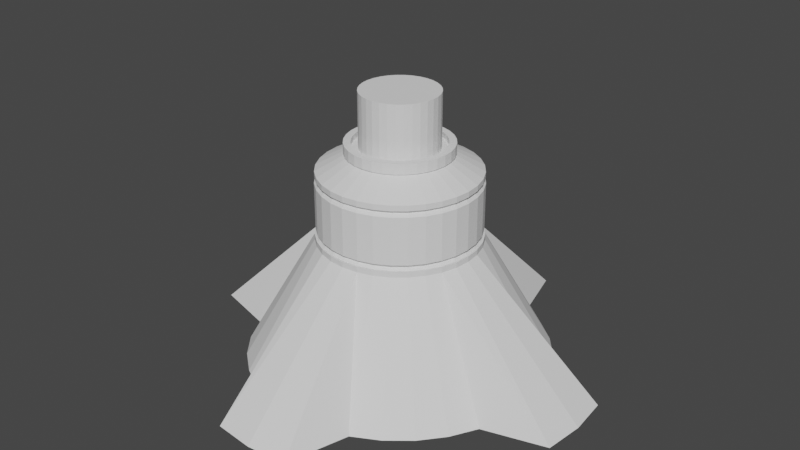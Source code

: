 # Source: StaticAAEmplacement.blend  (saved by Blender 2.92.15; exported with 4.5.12 LTS)
import bpy
from mathutils import Matrix  # noqa: F401  (used for matrix-valued properties, if any)

bpy.ops.wm.read_factory_settings(use_empty=True)
scene = bpy.context.scene
scene.name = 'Scene'

# ---- collections
col_collection = bpy.data.collections.new('Collection'); scene.collection.children.link(col_collection)

# ---- world
world_world = bpy.data.worlds.new('World'); scene.world = world_world
world_world.use_nodes = True; world_world.node_tree.nodes.clear()
_N = world_world.node_tree.nodes; _L = world_world.node_tree.links
n0 = _N.new('ShaderNodeOutputWorld'); n0.name = 'World Output'; n0.location = (300, 300)
n1 = _N.new('ShaderNodeBackground'); n1.name = 'Background'; n1.location = (10, 300)
n1.inputs[0].default_value = (0.05088, 0.05088, 0.05088, 1.0)
_L.new(n1.outputs[0], n0.inputs[0])
n0.is_active_output = True
world_world.color = (0.05088, 0.05088, 0.05088)
world_world.use_sun_shadow = False
world_world.sun_shadow_jitter_overblur = 0.0

# ---- meshes
me_cylinder = bpy.data.meshes.new('Cylinder')
me_cylinder.from_pydata([(-1.896e-07, 2.625, 0.002487), (-1.445e-08, 1.02, 2.092), (0.512, 2.574, 0.002487), (0.199, 1.001, 2.092), (0.7356, 1.776, 0.002487), (0.3904, 0.9425, 2.092), (1.068, 1.598, 0.002487), (0.5668, 0.8482, 2.092), (1.359, 1.359, 0.002487), (0.7214, 0.7214, 2.092), (1.598, 1.068, 0.002487), (0.8482, 0.5668, 2.092), (1.776, 0.7356, 0.002487), (0.9425, 0.3904, 2.092), (2.574, 0.512, 0.002487), (1.001, 0.199, 2.092), (2.625, -2.688e-07, 0.002487), (1.02, 7.755e-08, 2.092), (2.574, -0.512, 0.002487), (1.001, -0.199, 2.092), (1.776, -0.7356, 0.002487), (0.9425, -0.3904, 2.092), (1.598, -1.068, 0.002487), (0.8482, -0.5668, 2.092), (1.359, -1.359, 0.002487), (0.7214, -0.7214, 2.092), (1.068, -1.598, 0.002487), (0.5668, -0.8482, 2.092), (0.7356, -1.776, 0.002487), (0.3904, -0.9425, 2.092), (0.512, -2.574, 0.002487), (0.199, -1.001, 2.092), (-1.045e-06, -2.625, 0.002487), (-3.469e-07, -1.02, 2.092), (-0.512, -2.574, 0.002487), (-0.199, -1.001, 2.092), (-0.7356, -1.776, 0.002487), (-0.3904, -0.9425, 2.092), (-1.068, -1.598, 0.002487), (-0.5668, -0.8482, 2.092), (-1.359, -1.359, 0.002487), (-0.7214, -0.7214, 2.092), (-1.598, -1.068, 0.002487), (-0.8482, -0.5668, 2.092), (-1.776, -0.7356, 0.002487), (-0.9425, -0.3904, 2.092), (-2.574, -0.512, 0.002487), (-1.001, -0.199, 2.092), (-2.625, 2.067e-06, 0.002487), (-1.02, 9.856e-07, 2.092), (-2.574, 0.512, 0.002487), (-1.001, 0.199, 2.092), (-1.776, 0.7356, 0.002487), (-0.9425, 0.3904, 2.092), (-1.598, 1.068, 0.002487), (-0.8482, 0.5668, 2.092), (-1.359, 1.359, 0.002487), (-0.7214, 0.7214, 2.092), (-1.068, 1.598, 0.002487), (-0.5668, 0.8482, 2.092), (-0.7355, 1.776, 0.002487), (-0.3904, 0.9425, 2.092), (-0.512, 2.574, 0.002487), (-0.199, 1.001, 2.092), (0.1951, 0.9808, 3.038), (-1.665e-08, 1.0, 3.038), (0.3827, 0.9239, 3.038), (0.5556, 0.8315, 3.038), (0.7071, 0.7071, 3.038), (0.8315, 0.5556, 3.038), (0.9239, 0.3827, 3.038), (0.9808, 0.1951, 3.038), (1.0, 7.55e-08, 3.038), (0.9808, -0.1951, 3.038), (0.9239, -0.3827, 3.038), (0.8315, -0.5556, 3.038), (0.7071, -0.7071, 3.038), (0.5556, -0.8315, 3.038), (0.3827, -0.9239, 3.038), (0.1951, -0.9808, 3.038), (-3.425e-07, -1.0, 3.038), (-0.1951, -0.9808, 3.038), (-0.3827, -0.9239, 3.038), (-0.5556, -0.8315, 3.038), (-0.7071, -0.7071, 3.038), (-0.8315, -0.5556, 3.038), (-0.9239, -0.3827, 3.038), (-0.9808, -0.1951, 3.038), (-1.0, 9.656e-07, 3.038), (-0.9808, 0.1951, 3.038), (-0.9239, 0.3827, 3.038), (-0.8315, 0.5556, 3.038), (-0.7071, 0.7071, 3.038), (-0.5556, 0.8315, 3.038), (-0.3827, 0.9239, 3.038), (-0.1951, 0.9808, 3.038), (0.1248, 0.6275, 3.382), (7.527e-08, 0.6398, 3.382), (0.2448, 0.5911, 3.382), (0.3554, 0.5319, 3.382), (0.4524, 0.4524, 3.382), (0.5319, 0.3554, 3.382), (0.5911, 0.2448, 3.382), (0.6275, 0.1248, 3.382), (0.6398, 1.537e-07, 3.382), (0.6275, -0.1248, 3.382), (0.5911, -0.2448, 3.382), (0.5319, -0.3554, 3.382), (0.4524, -0.4524, 3.382), (0.3554, -0.5319, 3.382), (0.2448, -0.5911, 3.382), (0.1248, -0.6275, 3.382), (-1.332e-07, -0.6398, 3.382), (-0.1248, -0.6275, 3.382), (-0.2448, -0.5911, 3.382), (-0.3554, -0.5319, 3.382), (-0.4524, -0.4524, 3.382), (-0.5319, -0.3554, 3.382), (-0.5911, -0.2448, 3.382), (-0.6275, -0.1248, 3.382), (-0.6398, 7.231e-07, 3.382), (-0.6275, 0.1248, 3.382), (-0.5911, 0.2448, 3.382), (-0.5319, 0.3554, 3.382), (-0.4524, 0.4524, 3.382), (-0.3554, 0.5319, 3.382), (-0.2448, 0.5911, 3.382), (-0.1248, 0.6275, 3.382), (0.1111, 0.5585, 3.565), (5.253e-08, 0.5695, 3.565), (0.2179, 0.5261, 3.565), (0.3164, 0.4735, 3.565), (0.4027, 0.4027, 3.565), (0.4735, 0.3164, 3.565), (0.5261, 0.2179, 3.565), (0.5585, 0.1111, 3.565), (0.5695, 1.363e-07, 3.565), (0.5585, -0.1111, 3.565), (0.5261, -0.2179, 3.565), (0.4735, -0.3164, 3.565), (0.4027, -0.4027, 3.565), (0.3164, -0.4735, 3.565), (0.2179, -0.5261, 3.565), (0.1111, -0.5585, 3.565), (-9.912e-08, -0.5695, 3.565), (-0.1111, -0.5585, 3.565), (-0.2179, -0.5261, 3.565), (-0.3164, -0.4735, 3.565), (-0.4027, -0.4027, 3.565), (-0.4735, -0.3164, 3.565), (-0.5261, -0.2179, 3.565), (-0.5585, -0.1111, 3.565), (-0.5695, 6.561e-07, 3.565), (-0.5585, 0.1111, 3.565), (-0.5261, 0.2179, 3.565), (-0.4735, 0.3164, 3.565), (-0.4027, 0.4027, 3.565), (-0.3164, 0.4735, 3.565), (-0.2179, 0.5261, 3.565), (-0.1111, 0.5585, 3.565), (0.1287, 0.6468, 3.565), (9.022e-08, 0.6595, 3.565), (0.2524, 0.6093, 3.565), (0.3664, 0.5484, 3.565), (0.4664, 0.4664, 3.565), (0.5484, 0.3664, 3.565), (0.6093, 0.2524, 3.565), (0.6468, 0.1287, 3.565), (0.6595, 1.491e-07, 3.565), (0.6468, -0.1287, 3.565), (0.6093, -0.2524, 3.565), (0.5484, -0.3664, 3.565), (0.4664, -0.4663, 3.565), (0.3664, -0.5484, 3.565), (0.2524, -0.6093, 3.565), (0.1287, -0.6468, 3.565), (-1.247e-07, -0.6595, 3.565), (-0.1287, -0.6468, 3.565), (-0.2524, -0.6093, 3.565), (-0.3664, -0.5484, 3.565), (-0.4664, -0.4663, 3.565), (-0.5484, -0.3664, 3.565), (-0.6093, -0.2524, 3.565), (-0.6468, -0.1287, 3.565), (-0.6595, 7.361e-07, 3.565), (-0.6468, 0.1287, 3.565), (-0.6093, 0.2524, 3.565), (-0.5484, 0.3664, 3.565), (-0.4663, 0.4664, 3.565), (-0.3664, 0.5484, 3.565), (-0.2524, 0.6093, 3.565), (-0.1287, 0.6468, 3.565), (0.09452, 0.4752, 3.474), (-1.72e-08, 0.4845, 3.474), (0.1854, 0.4476, 3.474), (0.2692, 0.4028, 3.474), (0.3426, 0.3426, 3.474), (0.4028, 0.2692, 3.474), (0.4476, 0.1854, 3.474), (0.4752, 0.09452, 3.474), (0.4845, 1.144e-07, 3.474), (0.4752, -0.09452, 3.474), (0.4476, -0.1854, 3.474), (0.4028, -0.2692, 3.474), (0.3426, -0.3426, 3.474), (0.2692, -0.4028, 3.474), (0.1854, -0.4476, 3.474), (0.09452, -0.4752, 3.474), (-9.026e-08, -0.4845, 3.474), (-0.09452, -0.4752, 3.474), (-0.1854, -0.4476, 3.474), (-0.2692, -0.4028, 3.474), (-0.3426, -0.3426, 3.474), (-0.4028, -0.2692, 3.474), (-0.4476, -0.1854, 3.474), (-0.4752, -0.09452, 3.474), (-0.4845, 5.644e-07, 3.474), (-0.4752, 0.09452, 3.474), (-0.4476, 0.1854, 3.474), (-0.4028, 0.2692, 3.474), (-0.3426, 0.3426, 3.474), (-0.2692, 0.4028, 3.474), (-0.1854, 0.4476, 3.474), (-0.09452, 0.4752, 3.474), (0.1111, 0.5585, 3.474), (3.752e-08, 0.5695, 3.474), (0.2179, 0.5261, 3.474), (0.3164, 0.4735, 3.474), (0.4027, 0.4027, 3.474), (0.4735, 0.3164, 3.474), (0.5261, 0.2179, 3.474), (0.5585, 0.1111, 3.474), (0.5695, 1.363e-07, 3.474), (0.5585, -0.1111, 3.474), (0.5261, -0.2179, 3.474), (0.4735, -0.3164, 3.474), (0.4027, -0.4027, 3.474), (0.3164, -0.4735, 3.474), (0.2179, -0.5261, 3.474), (0.1111, -0.5585, 3.474), (-1.141e-07, -0.5695, 3.474), (-0.1111, -0.5585, 3.474), (-0.2179, -0.5261, 3.474), (-0.3164, -0.4735, 3.474), (-0.4027, -0.4027, 3.474), (-0.4735, -0.3164, 3.474), (-0.5261, -0.2179, 3.474), (-0.5585, -0.1111, 3.474), (-0.5695, 6.561e-07, 3.474), (-0.5585, 0.1111, 3.474), (-0.5261, 0.2179, 3.474), (-0.4735, 0.3164, 3.474), (-0.4027, 0.4027, 3.474), (-0.3164, 0.4735, 3.474), (-0.2179, 0.5261, 3.474), (-0.1111, 0.5585, 3.474), (0.09452, 0.4752, 4.36), (-2.03e-08, 0.4845, 4.36), (0.1854, 0.4476, 4.36), (0.2692, 0.4028, 4.36), (0.3426, 0.3426, 4.36), (0.4028, 0.2692, 4.36), (0.4476, 0.1854, 4.36), (0.4752, 0.09452, 4.36), (0.4845, 1.144e-07, 4.36), (0.4752, -0.09452, 4.36), (0.4476, -0.1854, 4.36), (0.4028, -0.2692, 4.36), (0.3426, -0.3426, 4.36), (0.2692, -0.4028, 4.36), (0.1854, -0.4476, 4.36), (0.09452, -0.4752, 4.36), (-9.336e-08, -0.4845, 4.36), (-0.09452, -0.4752, 4.36), (-0.1854, -0.4476, 4.36), (-0.2692, -0.4028, 4.36), (-0.3426, -0.3426, 4.36), (-0.4028, -0.2692, 4.36), (-0.4476, -0.1854, 4.36), (-0.4752, -0.09452, 4.36), (-0.4845, 5.644e-07, 4.36), (-0.4752, 0.09452, 4.36), (-0.4476, 0.1854, 4.36), (-0.4028, 0.2692, 4.36), (-0.3426, 0.3426, 4.36), (-0.2692, 0.4028, 4.36), (-0.1854, 0.4476, 4.36), (-0.09452, 0.4752, 4.36), (0.199, 1.001, 2.002), (-1.443e-08, 1.02, 2.002), (0.3904, 0.9425, 2.002), (0.5668, 0.8482, 2.002), (0.7214, 0.7214, 2.002), (0.8482, 0.5668, 2.002), (0.9425, 0.3904, 2.002), (1.001, 0.199, 2.002), (1.02, 7.755e-08, 2.002), (1.001, -0.199, 2.002), (0.9425, -0.3904, 2.002), (0.8482, -0.5668, 2.002), (0.7214, -0.7214, 2.002), (0.5668, -0.8482, 2.002), (0.3904, -0.9425, 2.002), (0.199, -1.001, 2.002), (-3.468e-07, -1.02, 2.002), (-0.199, -1.001, 2.002), (-0.3904, -0.9425, 2.002), (-0.5668, -0.8482, 2.002), (-0.7214, -0.7214, 2.002), (-0.8482, -0.5668, 2.002), (-0.9425, -0.3904, 2.002), (-1.001, -0.199, 2.002), (-1.02, 9.856e-07, 2.002), (-1.001, 0.199, 2.002), (-0.9425, 0.3904, 2.002), (-0.8482, 0.5668, 2.002), (-0.7214, 0.7214, 2.002), (-0.5668, 0.8482, 2.002), (-0.3904, 0.9425, 2.002), (-0.199, 1.001, 2.002), (0.1951, 0.9808, 3.128), (-1.666e-08, 1.0, 3.128), (0.3827, 0.9239, 3.128), (0.5556, 0.8315, 3.128), (0.7071, 0.7071, 3.128), (0.8315, 0.5556, 3.128), (0.9239, 0.3827, 3.128), (0.9808, 0.1951, 3.128), (1.0, 7.55e-08, 3.128), (0.9808, -0.1951, 3.128), (0.9239, -0.3827, 3.128), (0.8315, -0.5556, 3.128), (0.7071, -0.7071, 3.128), (0.5556, -0.8315, 3.128), (0.3827, -0.9239, 3.128), (0.1951, -0.9808, 3.128), (-3.425e-07, -1.0, 3.128), (-0.1951, -0.9808, 3.128), (-0.3827, -0.9239, 3.128), (-0.5556, -0.8315, 3.128), (-0.7071, -0.7071, 3.128), (-0.8315, -0.5556, 3.128), (-0.9239, -0.3827, 3.128), (-0.9808, -0.1951, 3.128), (-1.0, 9.656e-07, 3.128), (-0.9808, 0.1951, 3.128), (-0.9239, 0.3827, 3.128), (-0.8315, 0.5556, 3.128), (-0.7071, 0.7071, 3.128), (-0.5556, 0.8315, 3.128), (-0.3827, 0.9239, 3.128), (-0.1951, 0.9808, 3.128), (0.947, 0.1884, 2.134), (0.947, 0.1884, 2.996), (0.9656, 8.335e-08, 2.996), (0.9656, 8.335e-08, 2.134), (-3.112e-07, -0.9656, 2.134), (-3.425e-07, -1.0, 3.038), (-0.1951, -0.9808, 3.038), (-0.1884, -0.947, 2.134), (-0.9808, 0.1951, 2.092), (-0.9808, 0.1951, 3.038), (-0.9239, 0.3827, 3.038), (-0.9239, 0.3827, 2.092), (0.5556, 0.8315, 2.092), (0.5365, 0.8029, 2.996), (0.6828, 0.6828, 2.996), (0.7071, 0.7071, 2.092), (0.6828, -0.6828, 2.134), (0.6828, -0.6828, 2.996), (0.5365, -0.8029, 2.996), (0.5365, -0.8029, 2.134), (-0.8315, -0.5556, 2.092), (-0.8315, -0.5556, 3.038), (-0.9239, -0.3827, 3.038), (-0.9239, -0.3827, 2.092), (-0.3827, 0.9239, 2.092), (-0.3695, 0.8921, 2.996), (-0.1884, 0.947, 2.996), (-0.1951, 0.9808, 2.092), (0.947, -0.1884, 2.996), (0.947, -0.1884, 2.134), (-0.3827, -0.9239, 3.038), (-0.3695, -0.8921, 2.134), (-0.8029, 0.5365, 2.996), (-0.8315, 0.5556, 2.092), (0.8029, 0.5365, 2.996), (0.8315, 0.5556, 2.092), (0.3827, -0.9239, 3.038), (0.3695, -0.8921, 2.134), (-0.9808, -0.1951, 3.038), (-0.9808, -0.1951, 2.092), (-1.383e-11, 1.0, 2.092), (-1.265e-08, 0.9656, 2.996), (0.1884, 0.947, 2.996), (0.1951, 0.9808, 2.092), (0.8921, -0.3695, 2.996), (0.8921, -0.3695, 2.134), (-0.5556, -0.8315, 3.038), (-0.5365, -0.8029, 2.134), (-0.6828, 0.6828, 2.996), (-0.7071, 0.7071, 2.092), (0.8921, 0.3695, 2.996), (0.9239, 0.3827, 2.092), (0.1951, -0.9808, 3.038), (0.1884, -0.947, 2.134), (-1.0, 9.656e-07, 3.038), (-1.0, 9.656e-07, 2.092), (0.3695, 0.8921, 2.996), (0.3827, 0.9239, 2.092), (0.8029, -0.5365, 2.996), (0.8029, -0.5365, 2.134), (-0.7071, -0.7071, 3.038), (-0.7071, -0.7071, 2.092), (-0.5365, 0.8029, 2.996), (-0.5556, 0.8315, 2.092), (0.1884, 0.947, 2.134), (3.404e-09, 0.9656, 2.134), (0.3695, 0.8921, 2.134), (0.5365, 0.8029, 2.134), (0.6828, 0.6828, 2.134), (0.8029, 0.5365, 2.134), (0.8921, 0.3695, 2.134), (0.9808, 0.1951, 2.092), (1.0, 7.55e-08, 2.092), (0.9808, -0.1951, 2.092), (0.9239, -0.3827, 2.092), (0.8315, -0.5556, 2.092), (0.7071, -0.7071, 2.092), (0.5556, -0.8315, 2.092), (0.3827, -0.9239, 2.092), (0.1951, -0.9808, 2.092), (-3.259e-07, -1.0, 2.092), (-0.1951, -0.9808, 2.092), (-0.3827, -0.9239, 2.092), (-0.5556, -0.8315, 2.092), (-0.6828, -0.6828, 2.134), (-0.8029, -0.5365, 2.134), (-0.8921, -0.3695, 2.134), (-0.947, -0.1884, 2.134), (-0.9656, 9.428e-07, 2.134), (-0.947, 0.1884, 2.134), (-0.8921, 0.3695, 2.134), (-0.8029, 0.5365, 2.134), (-0.6828, 0.6828, 2.134), (-0.5365, 0.8029, 2.134), (-0.3695, 0.8921, 2.134), (-0.1884, 0.947, 2.134), (0.1951, 0.9808, 3.038), (-1.665e-08, 1.0, 3.038), (0.3827, 0.9239, 3.038), (0.5556, 0.8315, 3.038), (0.7071, 0.7071, 3.038), (0.8315, 0.5556, 3.038), (0.9239, 0.3827, 3.038), (0.9808, 0.1951, 3.038), (1.0, 7.55e-08, 3.038), (0.9808, -0.1951, 3.038), (0.9239, -0.3827, 3.038), (0.8315, -0.5556, 3.038), (0.7071, -0.7071, 3.038), (0.5556, -0.8315, 3.038), (0.3695, -0.8921, 2.996), (0.1884, -0.947, 2.996), (-3.273e-07, -0.9656, 2.996), (-0.1884, -0.947, 2.996), (-0.3695, -0.8921, 2.996), (-0.5365, -0.8029, 2.996), (-0.6828, -0.6828, 2.996), (-0.8029, -0.5365, 2.996), (-0.8921, -0.3695, 2.996), (-0.947, -0.1884, 2.996), (-0.9656, 9.428e-07, 2.996), (-0.947, 0.1884, 2.996), (-0.8921, 0.3695, 2.996), (-0.8315, 0.5556, 3.038), (-0.7071, 0.7071, 3.038), (-0.5556, 0.8315, 3.038), (-0.3827, 0.9239, 3.038), (-0.1951, 0.9808, 3.038), (0.1964, 0.9872, 2.186), (-3.527e-09, 1.007, 2.186), (0.3852, 0.9299, 2.186), (0.5592, 0.8369, 2.186), (0.7117, 0.7117, 2.186), (0.8369, 0.5592, 2.186), (0.9299, 0.3852, 2.186), (0.9872, 0.1964, 2.186), (1.007, 7.353e-08, 2.186), (0.9872, -0.1964, 2.186), (0.9299, -0.3852, 2.186), (0.8369, -0.5592, 2.186), (0.7117, -0.7117, 2.186), (0.5592, -0.8369, 2.186), (0.3852, -0.9299, 2.186), (0.1964, -0.9872, 2.186), (-3.315e-07, -1.007, 2.186), (-0.1964, -0.9872, 2.186), (-0.3852, -0.9299, 2.186), (-0.5592, -0.8369, 2.186), (-0.7117, -0.7117, 2.186), (-0.8369, -0.5592, 2.186), (-0.9299, -0.3852, 2.186), (-0.9872, -0.1964, 2.186), (-1.007, 9.695e-07, 2.186), (-0.9872, 0.1964, 2.186), (-0.9299, 0.3852, 2.186), (-0.8369, 0.5592, 2.186), (-0.7117, 0.7117, 2.186), (-0.5592, 0.8369, 2.186), (-0.3852, 0.9299, 2.186), (-0.1964, 0.9872, 2.186), (0.1964, 0.9872, 2.944), (-2.025e-08, 1.007, 2.944), (0.3852, 0.9299, 2.944), (0.5592, 0.8369, 2.944), (0.7117, 0.7117, 2.944), (0.8369, 0.5592, 2.944), (0.9299, 0.3852, 2.944), (0.9872, 0.1964, 2.944), (1.007, 7.353e-08, 2.944), (0.9872, -0.1964, 2.944), (0.9299, -0.3852, 2.944), (0.8369, -0.5592, 2.944), (0.7117, -0.7117, 2.944), (0.5592, -0.8369, 2.944), (0.3852, -0.9299, 2.944), (0.1964, -0.9872, 2.944), (-3.482e-07, -1.007, 2.944), (-0.1964, -0.9872, 2.944), (-0.3852, -0.9299, 2.944), (-0.5592, -0.8369, 2.944), (-0.7117, -0.7117, 2.944), (-0.8369, -0.5592, 2.944), (-0.9299, -0.3852, 2.944), (-0.9872, -0.1964, 2.944), (-1.007, 9.695e-07, 2.944), (-0.9872, 0.1964, 2.944), (-0.9299, 0.3852, 2.944), (-0.8369, 0.5592, 2.944), (-0.7117, 0.7117, 2.944), (-0.5592, 0.8369, 2.944), (-0.3852, 0.9299, 2.944), (-0.1964, 0.9872, 2.944), (0.6093, -0.2524, 3.397), (0.5484, -0.3664, 3.397), (-0.6595, 7.361e-07, 3.397), (-0.6468, 0.1287, 3.397), (0.4664, -0.4663, 3.397), (-0.6093, 0.2524, 3.397), (0.3664, -0.5484, 3.397), (-0.5484, 0.3664, 3.397), (0.2524, -0.6093, 3.397), (7.388e-08, 0.6595, 3.397), (0.1287, 0.6468, 3.397), (-0.4663, 0.4664, 3.397), (0.1287, -0.6468, 3.397), (0.2524, 0.6093, 3.397), (-0.3664, 0.5484, 3.397), (-1.41e-07, -0.6595, 3.397), (0.3664, 0.5484, 3.397), (-0.2524, 0.6093, 3.397), (-0.1287, -0.6468, 3.397), (0.4664, 0.4664, 3.397), (-0.1287, 0.6468, 3.397), (-0.2524, -0.6093, 3.397), (0.5484, 0.3664, 3.397), (-0.3664, -0.5484, 3.397), (0.6093, 0.2524, 3.397), (-0.4664, -0.4663, 3.397), (0.6468, 0.1287, 3.397), (-0.5484, -0.3664, 3.397), (0.6595, 1.491e-07, 3.397), (-0.6093, -0.2524, 3.397), (0.6468, -0.1287, 3.397), (-0.6468, -0.1287, 3.397)], [], [(0, 289, 288, 2), (2, 288, 290, 4), (4, 290, 291, 6), (6, 291, 292, 8), (8, 292, 293, 10), (10, 293, 294, 12), (12, 294, 295, 14), (14, 295, 296, 16), (16, 296, 297, 18), (18, 297, 298, 20), (20, 298, 299, 22), (22, 299, 300, 24), (24, 300, 301, 26), (26, 301, 302, 28), (28, 302, 303, 30), (30, 303, 304, 32), (32, 304, 305, 34), (34, 305, 306, 36), (36, 306, 307, 38), (38, 307, 308, 40), (40, 308, 309, 42), (42, 309, 310, 44), (44, 310, 311, 46), (46, 311, 312, 48), (48, 312, 313, 50), (50, 313, 314, 52), (52, 314, 315, 54), (54, 315, 316, 56), (56, 316, 317, 58), (58, 317, 318, 60), (78, 79, 404, 388), (60, 318, 319, 62), (62, 319, 289, 0), (0, 2, 4, 6, 8, 10, 12, 14, 16, 18, 20, 22, 24, 26, 28, 30, 32, 34, 36, 38, 40, 42, 44, 46, 48, 50, 52, 54, 56, 58, 60, 62), (328, 327, 103, 104), (41, 39, 435, 413), (77, 78, 388, 461), (39, 37, 434, 435), (76, 77, 461, 460), (37, 35, 433, 434), (75, 76, 460, 459), (35, 33, 432, 433), (74, 75, 459, 458), (33, 31, 431, 432), (73, 74, 458, 457), (31, 29, 430, 431), (72, 73, 457, 456), (29, 27, 429, 430), (71, 72, 456, 455), (27, 25, 428, 429), (70, 71, 455, 454), (25, 23, 427, 428), (69, 70, 454, 453), (95, 65, 449, 479), (23, 21, 426, 427), (68, 69, 453, 452), (94, 95, 479, 478), (21, 19, 425, 426), (67, 68, 452, 451), (93, 94, 478, 477), (19, 17, 424, 425), (66, 67, 451, 450), (92, 93, 477, 476), (17, 15, 423, 424), (64, 66, 450, 448), (91, 92, 476, 475), (545, 544, 170, 171), (342, 341, 117, 118), (329, 328, 104, 105), (343, 342, 118, 119), (330, 329, 105, 106), (344, 343, 119, 120), (331, 330, 106, 107), (345, 344, 120, 121), (332, 331, 107, 108), (346, 345, 121, 122), (333, 332, 108, 109), (347, 346, 122, 123), (334, 333, 109, 110), (320, 321, 97, 96), (348, 347, 123, 124), (335, 334, 110, 111), (322, 320, 96, 98), (349, 348, 124, 125), (336, 335, 111, 112), (323, 322, 98, 99), (350, 349, 125, 126), (337, 336, 112, 113), (324, 323, 99, 100), (351, 350, 126, 127), (338, 337, 113, 114), (325, 324, 100, 101), (321, 351, 127, 97), (339, 338, 114, 115), (326, 325, 101, 102), (340, 339, 115, 116), (327, 326, 102, 103), (341, 340, 116, 117), (145, 144, 240, 241), (547, 546, 184, 185), (548, 545, 171, 172), (549, 547, 185, 186), (550, 548, 172, 173), (551, 549, 186, 187), (552, 550, 173, 174), (554, 553, 161, 160), (555, 551, 187, 188), (556, 552, 174, 175), (557, 554, 160, 162), (558, 555, 188, 189), (559, 556, 175, 176), (560, 557, 162, 163), (561, 558, 189, 190), (562, 559, 176, 177), (563, 560, 163, 164), (564, 561, 190, 191), (565, 562, 177, 178), (566, 563, 164, 165), (553, 564, 191, 161), (567, 565, 178, 179), (568, 566, 165, 166), (569, 567, 179, 180), (570, 568, 166, 167), (571, 569, 180, 181), (572, 570, 167, 168), (573, 571, 181, 182), (574, 572, 168, 169), (575, 573, 182, 183), (544, 574, 169, 170), (546, 575, 183, 184), (129, 128, 160, 161), (128, 130, 162, 160), (130, 131, 163, 162), (131, 132, 164, 163), (132, 133, 165, 164), (133, 134, 166, 165), (134, 135, 167, 166), (135, 136, 168, 167), (136, 137, 169, 168), (137, 138, 170, 169), (138, 139, 171, 170), (139, 140, 172, 171), (140, 141, 173, 172), (141, 142, 174, 173), (142, 143, 175, 174), (143, 144, 176, 175), (144, 145, 177, 176), (145, 146, 178, 177), (146, 147, 179, 178), (147, 148, 180, 179), (148, 149, 181, 180), (149, 150, 182, 181), (150, 151, 183, 182), (151, 152, 184, 183), (152, 153, 185, 184), (153, 154, 186, 185), (154, 155, 187, 186), (155, 156, 188, 187), (156, 157, 189, 188), (157, 158, 190, 189), (158, 159, 191, 190), (159, 129, 161, 191), (223, 222, 286, 287), (132, 131, 227, 228), (159, 158, 254, 255), (146, 145, 241, 242), (133, 132, 228, 229), (129, 159, 255, 225), (147, 146, 242, 243), (134, 133, 229, 230), (148, 147, 243, 244), (135, 134, 230, 231), (149, 148, 244, 245), (136, 135, 231, 232), (150, 149, 245, 246), (137, 136, 232, 233), (151, 150, 246, 247), (138, 137, 233, 234), (152, 151, 247, 248), (139, 138, 234, 235), (153, 152, 248, 249), (140, 139, 235, 236), (154, 153, 249, 250), (141, 140, 236, 237), (155, 154, 250, 251), (142, 141, 237, 238), (128, 129, 225, 224), (156, 155, 251, 252), (143, 142, 238, 239), (130, 128, 224, 226), (157, 156, 252, 253), (144, 143, 239, 240), (131, 130, 226, 227), (158, 157, 253, 254), (193, 192, 224, 225), (192, 194, 226, 224), (194, 195, 227, 226), (195, 196, 228, 227), (196, 197, 229, 228), (197, 198, 230, 229), (198, 199, 231, 230), (199, 200, 232, 231), (200, 201, 233, 232), (201, 202, 234, 233), (202, 203, 235, 234), (203, 204, 236, 235), (204, 205, 237, 236), (205, 206, 238, 237), (206, 207, 239, 238), (207, 208, 240, 239), (208, 209, 241, 240), (209, 210, 242, 241), (210, 211, 243, 242), (211, 212, 244, 243), (212, 213, 245, 244), (213, 214, 246, 245), (214, 215, 247, 246), (215, 216, 248, 247), (216, 217, 249, 248), (217, 218, 250, 249), (218, 219, 251, 250), (219, 220, 252, 251), (220, 221, 253, 252), (221, 222, 254, 253), (222, 223, 255, 254), (223, 193, 225, 255), (256, 257, 287, 286, 285, 284, 283, 282, 281, 280, 279, 278, 277, 276, 275, 274, 273, 272, 271, 270, 269, 268, 267, 266, 265, 264, 263, 262, 261, 260, 259, 258), (210, 209, 273, 274), (197, 196, 260, 261), (193, 223, 287, 257), (211, 210, 274, 275), (198, 197, 261, 262), (212, 211, 275, 276), (199, 198, 262, 263), (213, 212, 276, 277), (200, 199, 263, 264), (214, 213, 277, 278), (201, 200, 264, 265), (215, 214, 278, 279), (202, 201, 265, 266), (216, 215, 279, 280), (203, 202, 266, 267), (217, 216, 280, 281), (204, 203, 267, 268), (218, 217, 281, 282), (205, 204, 268, 269), (219, 218, 282, 283), (206, 205, 269, 270), (192, 193, 257, 256), (220, 219, 283, 284), (207, 206, 270, 271), (194, 192, 256, 258), (221, 220, 284, 285), (208, 207, 271, 272), (195, 194, 258, 259), (222, 221, 285, 286), (209, 208, 272, 273), (196, 195, 259, 260), (1, 3, 288, 289), (3, 5, 290, 288), (5, 7, 291, 290), (7, 9, 292, 291), (9, 11, 293, 292), (11, 13, 294, 293), (13, 15, 295, 294), (15, 17, 296, 295), (17, 19, 297, 296), (19, 21, 298, 297), (21, 23, 299, 298), (23, 25, 300, 299), (25, 27, 301, 300), (27, 29, 302, 301), (29, 31, 303, 302), (31, 33, 304, 303), (33, 35, 305, 304), (35, 37, 306, 305), (37, 39, 307, 306), (39, 41, 308, 307), (41, 43, 309, 308), (43, 45, 310, 309), (45, 47, 311, 310), (47, 49, 312, 311), (49, 51, 313, 312), (51, 53, 314, 313), (53, 55, 315, 314), (55, 57, 316, 315), (57, 59, 317, 316), (59, 61, 318, 317), (61, 63, 319, 318), (63, 1, 289, 319), (64, 65, 321, 320), (66, 64, 320, 322), (67, 66, 322, 323), (68, 67, 323, 324), (69, 68, 324, 325), (70, 69, 325, 326), (71, 70, 326, 327), (72, 71, 327, 328), (73, 72, 328, 329), (74, 73, 329, 330), (75, 74, 330, 331), (76, 75, 331, 332), (77, 76, 332, 333), (78, 77, 333, 334), (79, 78, 334, 335), (80, 79, 335, 336), (81, 80, 336, 337), (82, 81, 337, 338), (83, 82, 338, 339), (84, 83, 339, 340), (85, 84, 340, 341), (86, 85, 341, 342), (87, 86, 342, 343), (88, 87, 343, 344), (89, 88, 344, 345), (90, 89, 345, 346), (91, 90, 346, 347), (92, 91, 347, 348), (93, 92, 348, 349), (94, 93, 349, 350), (95, 94, 350, 351), (65, 95, 351, 321), (488, 487, 519, 520), (497, 496, 528, 529), (506, 505, 537, 538), (484, 483, 515, 516), (493, 492, 524, 525), (502, 501, 533, 534), (511, 510, 542, 543), (489, 488, 520, 521), (498, 497, 529, 530), (507, 506, 538, 539), (485, 484, 516, 517), (494, 493, 525, 526), (503, 502, 534, 535), (480, 481, 513, 512), (481, 511, 543, 513), (490, 489, 521, 522), (499, 498, 530, 531), (508, 507, 539, 540), (486, 485, 517, 518), (495, 494, 526, 527), (504, 503, 535, 536), (482, 480, 512, 514), (491, 490, 522, 523), (500, 499, 531, 532), (509, 508, 540, 541), (487, 486, 518, 519), (496, 495, 527, 528), (505, 504, 536, 537), (483, 482, 514, 515), (492, 491, 523, 524), (501, 500, 532, 533), (510, 509, 541, 542), (43, 41, 413, 372), (79, 80, 357, 404), (45, 43, 372, 375), (80, 81, 358, 357), (47, 45, 375, 391), (81, 82, 382, 358), (49, 47, 391, 407), (82, 83, 398, 382), (51, 49, 407, 360), (83, 84, 412, 398), (53, 51, 360, 363), (84, 85, 373, 412), (55, 53, 363, 385), (3, 1, 392, 395), (85, 86, 374, 373), (57, 55, 385, 401), (5, 3, 395, 409), (86, 87, 390, 374), (59, 57, 401, 415), (7, 5, 409, 364), (87, 88, 406, 390), (61, 59, 415, 376), (9, 7, 364, 367), (88, 89, 361, 406), (63, 61, 376, 379), (11, 9, 367, 387), (89, 90, 362, 361), (1, 63, 379, 392), (13, 11, 387, 403), (90, 91, 475, 362), (65, 64, 448, 449), (15, 13, 403, 423), (417, 416, 395, 392), (416, 418, 409, 395), (418, 419, 364, 409), (419, 420, 367, 364), (420, 421, 387, 367), (421, 422, 403, 387), (422, 352, 423, 403), (352, 355, 424, 423), (355, 381, 425, 424), (381, 397, 426, 425), (397, 411, 427, 426), (411, 368, 428, 427), (368, 371, 429, 428), (371, 389, 430, 429), (389, 405, 431, 430), (405, 356, 432, 431), (356, 359, 433, 432), (359, 383, 434, 433), (383, 399, 435, 434), (399, 436, 413, 435), (436, 437, 372, 413), (437, 438, 375, 372), (438, 439, 391, 375), (439, 440, 407, 391), (440, 441, 360, 407), (441, 442, 363, 360), (442, 443, 385, 363), (443, 444, 401, 385), (444, 445, 415, 401), (445, 446, 376, 415), (446, 447, 379, 376), (447, 417, 392, 379), (394, 393, 449, 448), (408, 394, 448, 450), (365, 408, 450, 451), (366, 365, 451, 452), (386, 366, 452, 453), (402, 386, 453, 454), (353, 402, 454, 455), (354, 353, 455, 456), (380, 354, 456, 457), (396, 380, 457, 458), (410, 396, 458, 459), (369, 410, 459, 460), (370, 369, 460, 461), (462, 370, 461, 388), (463, 462, 388, 404), (464, 463, 404, 357), (465, 464, 357, 358), (466, 465, 358, 382), (467, 466, 382, 398), (468, 467, 398, 412), (469, 468, 412, 373), (470, 469, 373, 374), (471, 470, 374, 390), (472, 471, 390, 406), (473, 472, 406, 361), (474, 473, 361, 362), (384, 474, 362, 475), (400, 384, 475, 476), (414, 400, 476, 477), (377, 414, 477, 478), (378, 377, 478, 479), (393, 378, 479, 449), (481, 480, 416, 417), (480, 482, 418, 416), (482, 483, 419, 418), (483, 484, 420, 419), (484, 485, 421, 420), (485, 486, 422, 421), (486, 487, 352, 422), (487, 488, 355, 352), (488, 489, 381, 355), (489, 490, 397, 381), (490, 491, 411, 397), (491, 492, 368, 411), (492, 493, 371, 368), (493, 494, 389, 371), (494, 495, 405, 389), (495, 496, 356, 405), (496, 497, 359, 356), (497, 498, 383, 359), (498, 499, 399, 383), (499, 500, 436, 399), (500, 501, 437, 436), (501, 502, 438, 437), (502, 503, 439, 438), (503, 504, 440, 439), (504, 505, 441, 440), (505, 506, 442, 441), (506, 507, 443, 442), (507, 508, 444, 443), (508, 509, 445, 444), (509, 510, 446, 445), (510, 511, 447, 446), (511, 481, 417, 447), (512, 513, 393, 394), (514, 512, 394, 408), (515, 514, 408, 365), (516, 515, 365, 366), (517, 516, 366, 386), (518, 517, 386, 402), (519, 518, 402, 353), (520, 519, 353, 354), (521, 520, 354, 380), (522, 521, 380, 396), (523, 522, 396, 410), (524, 523, 410, 369), (525, 524, 369, 370), (526, 525, 370, 462), (527, 526, 462, 463), (528, 527, 463, 464), (529, 528, 464, 465), (530, 529, 465, 466), (531, 530, 466, 467), (532, 531, 467, 468), (533, 532, 468, 469), (534, 533, 469, 470), (535, 534, 470, 471), (536, 535, 471, 472), (537, 536, 472, 473), (538, 537, 473, 474), (539, 538, 474, 384), (540, 539, 384, 400), (541, 540, 400, 414), (542, 541, 414, 377), (543, 542, 377, 378), (513, 543, 378, 393), (120, 119, 575, 546), (106, 105, 574, 544), (119, 118, 573, 575), (105, 104, 572, 574), (118, 117, 571, 573), (104, 103, 570, 572), (117, 116, 569, 571), (103, 102, 568, 570), (116, 115, 567, 569), (102, 101, 566, 568), (115, 114, 565, 567), (97, 127, 564, 553), (101, 100, 563, 566), (114, 113, 562, 565), (127, 126, 561, 564), (100, 99, 560, 563), (113, 112, 559, 562), (126, 125, 558, 561), (99, 98, 557, 560), (112, 111, 556, 559), (125, 124, 555, 558), (98, 96, 554, 557), (111, 110, 552, 556), (124, 123, 551, 555), (96, 97, 553, 554), (110, 109, 550, 552), (123, 122, 549, 551), (109, 108, 548, 550), (122, 121, 547, 549), (108, 107, 545, 548), (121, 120, 546, 547), (107, 106, 544, 545)])
_uv = me_cylinder.uv_layers.new(name='UVMap')
_uv.uv.foreach_set('vector', [1.0, 0.5, 1.0, 1.0, 0.9688, 1.0, 0.9688, 0.5, 0.9688, 0.5, 0.9688, 1.0, 0.9375, 1.0, 0.9375, 0.5, 0.9375, 0.5, 0.9375, 1.0, 0.9062, 1.0, 0.9062, 0.5, 0.9062, 0.5, 0.9062, 1.0, 0.875, 1.0, 0.875, 0.5, 0.875, 0.5, 0.875, 1.0, 0.8438, 1.0, 0.8438, 0.5, 0.8438, 0.5, 0.8438, 1.0, 0.8125, 1.0, 0.8125, 0.5, 0.8125, 0.5, 0.8125, 1.0, 0.7812, 1.0, 0.7812, 0.5, 0.7812, 0.5, 0.7812, 1.0, 0.75, 1.0, 0.75, 0.5, 0.75, 0.5, 0.75, 1.0, 0.7188, 1.0, 0.7188, 0.5, 0.7188, 0.5, 0.7188, 1.0, 0.6875, 1.0, 0.6875, 0.5, 0.6875, 0.5, 0.6875, 1.0, 0.6562, 1.0, 0.6562, 0.5, 0.6562, 0.5, 0.6562, 1.0, 0.625, 1.0, 0.625, 0.5, 0.625, 0.5, 0.625, 1.0, 0.5938, 1.0, 0.5938, 0.5, 0.5938, 0.5, 0.5938, 1.0, 0.5625, 1.0, 0.5625, 0.5, 0.5625, 0.5, 0.5625, 1.0, 0.5312, 1.0, 0.5312, 0.5, 0.5312, 0.5, 0.5312, 1.0, 0.5, 1.0, 0.5, 0.5, 0.5, 0.5, 0.5, 1.0, 0.4688, 1.0, 0.4688, 0.5, 0.4688, 0.5, 0.4688, 1.0, 0.4375, 1.0, 0.4375, 0.5, 0.4375, 0.5, 0.4375, 1.0, 0.4062, 1.0, 0.4062, 0.5, 0.4062, 0.5, 0.4062, 1.0, 0.375, 1.0, 0.375, 0.5, 0.375, 0.5, 0.375, 1.0, 0.3438, 1.0, 0.3438, 0.5, 0.3438, 0.5, 0.3438, 1.0, 0.3125, 1.0, 0.3125, 0.5, 0.3125, 0.5, 0.3125, 1.0, 0.2812, 1.0, 0.2812, 0.5, 0.2812, 0.5, 0.2812, 1.0, 0.25, 1.0, 0.25, 0.5, 0.25, 0.5, 0.25, 1.0, 0.2188, 1.0, 0.2188, 0.5, 0.2188, 0.5, 0.2188, 1.0, 0.1875, 1.0, 0.1875, 0.5, 0.1875, 0.5, 0.1875, 1.0, 0.1562, 1.0, 0.1562, 0.5, 0.1562, 0.5, 0.1562, 1.0, 0.125, 1.0, 0.125, 0.5, 0.125, 0.5, 0.125, 1.0, 0.09375, 1.0, 0.09375, 0.5, 0.09375, 0.5, 0.09375, 1.0, 0.0625, 1.0, 0.0625, 0.5, 0.5625, 1.0, 0.5312, 1.0, 0.5312, 1.0, 0.5625, 1.0, 0.0625, 0.5, 0.0625, 1.0, 0.03125, 1.0, 0.03125, 0.5, 0.03125, 0.5, 0.03125, 1.0, 0.0, 1.0, 0.0, 0.5, 0.75, 0.49, 0.7968, 0.4854, 0.8418, 0.4717, 0.8833, 0.4496, 0.9197, 0.4197, 0.9496, 0.3833, 0.9717, 0.3418, 0.9854, 0.2968, 0.99, 0.25, 0.9854, 0.2032, 0.9717, 0.1582, 0.9496, 0.1167, 0.9197, 0.08029, 0.8833, 0.05045, 0.8418, 0.02827, 0.7968, 0.01461, 0.75, 0.01, 0.7032, 0.01461, 0.6582, 0.02827, 0.6167, 0.05045, 0.5803, 0.08029, 0.5504, 0.1167, 0.5283, 0.1582, 0.5146, 0.2032, 0.51, 0.25, 0.5146, 0.2968, 0.5283, 0.3418, 0.5504, 0.3833, 0.5803, 0.4197, 0.6167, 0.4496, 0.6582, 0.4717, 0.7032, 0.4854, 0.75, 1.0, 0.7812, 1.0, 0.7812, 1.0, 0.75, 1.0, 0.375, 1.0, 0.4062, 1.0, 0.4062, 1.0, 0.375, 1.0, 0.5938, 1.0, 0.5625, 1.0, 0.5625, 1.0, 0.5938, 1.0, 0.4062, 1.0, 0.4375, 1.0, 0.4375, 1.0, 0.4062, 1.0, 0.625, 1.0, 0.5938, 1.0, 0.5938, 1.0, 0.625, 1.0, 0.4375, 1.0, 0.4688, 1.0, 0.4688, 1.0, 0.4375, 1.0, 0.6562, 1.0, 0.625, 1.0, 0.625, 1.0, 0.6562, 1.0, 0.4688, 1.0, 0.5, 1.0, 0.5, 1.0, 0.4688, 1.0, 0.6875, 1.0, 0.6562, 1.0, 0.6562, 1.0, 0.6875, 1.0, 0.5, 1.0, 0.5312, 1.0, 0.5312, 1.0, 0.5, 1.0, 0.7188, 1.0, 0.6875, 1.0, 0.6875, 1.0, 0.7188, 1.0, 0.5312, 1.0, 0.5625, 1.0, 0.5625, 1.0, 0.5312, 1.0, 0.75, 1.0, 0.7188, 1.0, 0.7188, 1.0, 0.75, 1.0, 0.5625, 1.0, 0.5937, 1.0, 0.5937, 1.0, 0.5625, 1.0, 0.7812, 1.0, 0.75, 1.0, 0.75, 1.0, 0.7812, 1.0, 0.5937, 1.0, 0.625, 1.0, 0.625, 1.0, 0.5937, 1.0, 0.8125, 1.0, 0.7812, 1.0, 0.7812, 1.0, 0.8125, 1.0, 0.625, 1.0, 0.6562, 1.0, 0.6562, 1.0, 0.625, 1.0, 0.8438, 1.0, 0.8125, 1.0, 0.8125, 1.0, 0.8438, 1.0, 0.03125, 1.0, 0.0, 1.0, 0.0, 1.0, 0.03125, 1.0, 0.6562, 1.0, 0.6875, 1.0, 0.6875, 1.0, 0.6562, 1.0, 0.875, 1.0, 0.8438, 1.0, 0.8438, 1.0, 0.875, 1.0, 0.0625, 1.0, 0.03125, 1.0, 0.03125, 1.0, 0.0625, 1.0, 0.6875, 1.0, 0.7188, 1.0, 0.7188, 1.0, 0.6875, 1.0, 0.9062, 1.0, 0.875, 1.0, 0.875, 1.0, 0.9062, 1.0, 0.09375, 1.0, 0.0625, 1.0, 0.0625, 1.0, 0.09375, 1.0, 0.7188, 1.0, 0.75, 1.0, 0.75, 1.0, 0.7188, 1.0, 0.9375, 1.0, 0.9062, 1.0, 0.9062, 1.0, 0.9375, 1.0, 0.125, 1.0, 0.09375, 1.0, 0.09375, 1.0, 0.125, 1.0, 0.75, 1.0, 0.7812, 1.0, 0.7812, 1.0, 0.75, 1.0, 0.9688, 1.0, 0.9375, 1.0, 0.9375, 1.0, 0.9688, 1.0, 0.1562, 1.0, 0.125, 1.0, 0.125, 1.0, 0.1562, 1.0, 0.6562, 1.0, 0.6875, 1.0, 0.6875, 1.0, 0.6562, 1.0, 0.3125, 1.0, 0.3438, 1.0, 0.3438, 1.0, 0.3125, 1.0, 0.7188, 1.0, 0.75, 1.0, 0.75, 1.0, 0.7188, 1.0, 0.2812, 1.0, 0.3125, 1.0, 0.3125, 1.0, 0.2812, 1.0, 0.6875, 1.0, 0.7188, 1.0, 0.7188, 1.0, 0.6875, 1.0, 0.25, 1.0, 0.2812, 1.0, 0.2812, 1.0, 0.25, 1.0, 0.6562, 1.0, 0.6875, 1.0, 0.6875, 1.0, 0.6562, 1.0, 0.2188, 1.0, 0.25, 1.0, 0.25, 1.0, 0.2188, 1.0, 0.625, 1.0, 0.6562, 1.0, 0.6562, 1.0, 0.625, 1.0, 0.1875, 1.0, 0.2188, 1.0, 0.2188, 1.0, 0.1875, 1.0, 0.5938, 1.0, 0.625, 1.0, 0.625, 1.0, 0.5938, 1.0, 0.1562, 1.0, 0.1875, 1.0, 0.1875, 1.0, 0.1562, 1.0, 0.5625, 1.0, 0.5938, 1.0, 0.5938, 1.0, 0.5625, 1.0, 0.9688, 1.0, 1.0, 1.0, 1.0, 1.0, 0.9688, 1.0, 0.125, 1.0, 0.1562, 1.0, 0.1562, 1.0, 0.125, 1.0, 0.5312, 1.0, 0.5625, 1.0, 0.5625, 1.0, 0.5312, 1.0, 0.9375, 1.0, 0.9688, 1.0, 0.9688, 1.0, 0.9375, 1.0, 0.09375, 1.0, 0.125, 1.0, 0.125, 1.0, 0.09375, 1.0, 0.5, 1.0, 0.5312, 1.0, 0.5312, 1.0, 0.5, 1.0, 0.9062, 1.0, 0.9375, 1.0, 0.9375, 1.0, 0.9062, 1.0, 0.0625, 1.0, 0.09375, 1.0, 0.09375, 1.0, 0.0625, 1.0, 0.4688, 1.0, 0.5, 1.0, 0.5, 1.0, 0.4688, 1.0, 0.875, 1.0, 0.9062, 1.0, 0.9062, 1.0, 0.875, 1.0, 0.03125, 1.0, 0.0625, 1.0, 0.0625, 1.0, 0.03125, 1.0, 0.4375, 1.0, 0.4688, 1.0, 0.4688, 1.0, 0.4375, 1.0, 0.8438, 1.0, 0.875, 1.0, 0.875, 1.0, 0.8438, 1.0, 0.0, 1.0, 0.03125, 1.0, 0.03125, 1.0, 0.0, 1.0, 0.4062, 1.0, 0.4375, 1.0, 0.4375, 1.0, 0.4062, 1.0, 0.8125, 1.0, 0.8438, 1.0, 0.8438, 1.0, 0.8125, 1.0, 0.375, 1.0, 0.4062, 1.0, 0.4062, 1.0, 0.375, 1.0, 0.7812, 1.0, 0.8125, 1.0, 0.8125, 1.0, 0.7812, 1.0, 0.3438, 1.0, 0.375, 1.0, 0.375, 1.0, 0.3438, 1.0, 0.2083, 0.04047, 0.25, 0.03636, 0.25, 0.03636, 0.2083, 0.04047, 0.2188, 1.0, 0.25, 1.0, 0.25, 1.0, 0.2188, 1.0, 0.625, 1.0, 0.6562, 1.0, 0.6562, 1.0, 0.625, 1.0, 0.1875, 1.0, 0.2188, 1.0, 0.2188, 1.0, 0.1875, 1.0, 0.5938, 1.0, 0.625, 1.0, 0.625, 1.0, 0.5938, 1.0, 0.1562, 1.0, 0.1875, 1.0, 0.1875, 1.0, 0.1562, 1.0, 0.5625, 1.0, 0.5938, 1.0, 0.5938, 1.0, 0.5625, 1.0, 0.9687, 1.0, 1.0, 1.0, 1.0, 1.0, 0.9688, 1.0, 0.125, 1.0, 0.1562, 1.0, 0.1562, 1.0, 0.125, 1.0, 0.5312, 1.0, 0.5625, 1.0, 0.5625, 1.0, 0.5312, 1.0, 0.9375, 1.0, 0.9687, 1.0, 0.9688, 1.0, 0.9375, 1.0, 0.09375, 1.0, 0.125, 1.0, 0.125, 1.0, 0.09375, 1.0, 0.5, 1.0, 0.5312, 1.0, 0.5312, 1.0, 0.5, 1.0, 0.9062, 1.0, 0.9375, 1.0, 0.9375, 1.0, 0.9062, 1.0, 0.0625, 1.0, 0.09375, 1.0, 0.09375, 1.0, 0.0625, 1.0, 0.4688, 1.0, 0.5, 1.0, 0.5, 1.0, 0.4688, 1.0, 0.875, 1.0, 0.9062, 1.0, 0.9062, 1.0, 0.875, 1.0, 0.03125, 1.0, 0.0625, 1.0, 0.0625, 1.0, 0.03125, 1.0, 0.4375, 1.0, 0.4688, 1.0, 0.4688, 1.0, 0.4375, 1.0, 0.8437, 1.0, 0.875, 1.0, 0.875, 1.0, 0.8438, 1.0, 0.0, 1.0, 0.03125, 1.0, 0.03125, 1.0, 0.0, 1.0, 0.4062, 1.0, 0.4375, 1.0, 0.4375, 1.0, 0.4062, 1.0, 0.8125, 1.0, 0.8437, 1.0, 0.8438, 1.0, 0.8125, 1.0, 0.375, 1.0, 0.4062, 1.0, 0.4062, 1.0, 0.375, 1.0, 0.7812, 1.0, 0.8125, 1.0, 0.8125, 1.0, 0.7812, 1.0, 0.3437, 1.0, 0.375, 1.0, 0.375, 1.0, 0.3438, 1.0, 0.75, 1.0, 0.7812, 1.0, 0.7812, 1.0, 0.75, 1.0, 0.3125, 1.0, 0.3437, 1.0, 0.3438, 1.0, 0.3125, 1.0, 0.7188, 1.0, 0.75, 1.0, 0.75, 1.0, 0.7188, 1.0, 0.2812, 1.0, 0.3125, 1.0, 0.3125, 1.0, 0.2812, 1.0, 0.6875, 1.0, 0.7188, 1.0, 0.7188, 1.0, 0.6875, 1.0, 0.25, 1.0, 0.2812, 1.0, 0.2812, 1.0, 0.25, 1.0, 0.25, 0.4636, 0.2917, 0.4595, 0.2968, 0.4854, 0.25, 0.49, 0.2917, 0.4595, 0.3318, 0.4474, 0.3418, 0.4717, 0.2968, 0.4854, 0.3318, 0.4474, 0.3687, 0.4276, 0.3833, 0.4496, 0.3418, 0.4717, 0.3687, 0.4276, 0.4011, 0.4011, 0.4197, 0.4197, 0.3833, 0.4496, 0.4011, 0.4011, 0.4276, 0.3687, 0.4496, 0.3833, 0.4197, 0.4197, 0.4276, 0.3687, 0.4474, 0.3318, 0.4717, 0.3418, 0.4496, 0.3833, 0.4474, 0.3318, 0.4595, 0.2917, 0.4854, 0.2968, 0.4717, 0.3418, 0.4595, 0.2917, 0.4636, 0.25, 0.49, 0.25, 0.4854, 0.2968, 0.4636, 0.25, 0.4595, 0.2083, 0.4854, 0.2032, 0.49, 0.25, 0.4595, 0.2083, 0.4474, 0.1682, 0.4717, 0.1582, 0.4854, 0.2032, 0.4474, 0.1682, 0.4276, 0.1313, 0.4496, 0.1167, 0.4717, 0.1582, 0.4276, 0.1313, 0.4011, 0.09894, 0.4197, 0.08029, 0.4496, 0.1167, 0.4011, 0.09894, 0.3687, 0.07237, 0.3833, 0.05045, 0.4197, 0.08029, 0.3687, 0.07237, 0.3318, 0.05262, 0.3418, 0.02827, 0.3833, 0.05045, 0.3318, 0.05262, 0.2917, 0.04047, 0.2968, 0.01461, 0.3418, 0.02827, 0.2917, 0.04047, 0.25, 0.03636, 0.25, 0.01, 0.2968, 0.01461, 0.25, 0.03636, 0.2083, 0.04047, 0.2032, 0.01461, 0.25, 0.01, 0.2083, 0.04047, 0.1682, 0.05262, 0.1582, 0.02827, 0.2032, 0.01461, 0.1682, 0.05262, 0.1313, 0.07237, 0.1167, 0.05045, 0.1582, 0.02827, 0.1313, 0.07237, 0.09894, 0.09894, 0.08029, 0.08029, 0.1167, 0.05045, 0.09894, 0.09894, 0.07237, 0.1313, 0.05045, 0.1167, 0.08029, 0.08029, 0.07237, 0.1313, 0.05262, 0.1682, 0.02827, 0.1582, 0.05045, 0.1167, 0.05262, 0.1682, 0.04047, 0.2083, 0.01461, 0.2032, 0.02827, 0.1582, 0.04047, 0.2083, 0.03636, 0.25, 0.01, 0.25, 0.01461, 0.2032, 0.03636, 0.25, 0.04047, 0.2917, 0.01461, 0.2968, 0.01, 0.25, 0.04047, 0.2917, 0.05262, 0.3318, 0.02827, 0.3418, 0.01461, 0.2968, 0.05262, 0.3318, 0.07237, 0.3687, 0.05045, 0.3833, 0.02827, 0.3418, 0.07237, 0.3687, 0.09894, 0.4011, 0.08029, 0.4197, 0.05045, 0.3833, 0.09894, 0.4011, 0.1313, 0.4276, 0.1167, 0.4496, 0.08029, 0.4197, 0.1313, 0.4276, 0.1682, 0.4474, 0.1582, 0.4717, 0.1167, 0.4496, 0.1682, 0.4474, 0.2083, 0.4595, 0.2032, 0.4854, 0.1582, 0.4717, 0.2083, 0.4595, 0.25, 0.4636, 0.25, 0.49, 0.2032, 0.4854, 0.2145, 0.4283, 0.1804, 0.4179, 0.1804, 0.4179, 0.2145, 0.4283, 0.4011, 0.4011, 0.3687, 0.4276, 0.3687, 0.4276, 0.4011, 0.4011, 0.2083, 0.4595, 0.1682, 0.4474, 0.1682, 0.4474, 0.2083, 0.4595, 0.1682, 0.05262, 0.2083, 0.04047, 0.2083, 0.04047, 0.1682, 0.05262, 0.4276, 0.3687, 0.4011, 0.4011, 0.4011, 0.4011, 0.4276, 0.3687, 0.25, 0.4636, 0.2083, 0.4595, 0.2083, 0.4595, 0.25, 0.4636, 0.1313, 0.07237, 0.1682, 0.05262, 0.1682, 0.05262, 0.1313, 0.07237, 0.4474, 0.3318, 0.4276, 0.3687, 0.4276, 0.3687, 0.4474, 0.3318, 0.09894, 0.09894, 0.1313, 0.07237, 0.1313, 0.07237, 0.09894, 0.09894, 0.4595, 0.2917, 0.4474, 0.3318, 0.4474, 0.3318, 0.4595, 0.2917, 0.07237, 0.1313, 0.09894, 0.09894, 0.09894, 0.09894, 0.07237, 0.1313, 0.4636, 0.25, 0.4595, 0.2917, 0.4595, 0.2917, 0.4636, 0.25, 0.05262, 0.1682, 0.07237, 0.1313, 0.07237, 0.1313, 0.05262, 0.1682, 0.4595, 0.2083, 0.4636, 0.25, 0.4636, 0.25, 0.4595, 0.2083, 0.04047, 0.2083, 0.05262, 0.1682, 0.05262, 0.1682, 0.04047, 0.2083, 0.4474, 0.1682, 0.4595, 0.2083, 0.4595, 0.2083, 0.4474, 0.1682, 0.03636, 0.25, 0.04047, 0.2083, 0.04047, 0.2083, 0.03636, 0.25, 0.4276, 0.1313, 0.4474, 0.1682, 0.4474, 0.1682, 0.4276, 0.1313, 0.04047, 0.2917, 0.03636, 0.25, 0.03636, 0.25, 0.04047, 0.2917, 0.4011, 0.09894, 0.4276, 0.1313, 0.4276, 0.1313, 0.4011, 0.09894, 0.05262, 0.3318, 0.04047, 0.2917, 0.04047, 0.2917, 0.05262, 0.3318, 0.3687, 0.07237, 0.4011, 0.09894, 0.4011, 0.09894, 0.3687, 0.07237, 0.07237, 0.3687, 0.05262, 0.3318, 0.05262, 0.3318, 0.07237, 0.3687, 0.3318, 0.05262, 0.3687, 0.07237, 0.3687, 0.07237, 0.3318, 0.05262, 0.2917, 0.4595, 0.25, 0.4636, 0.25, 0.4636, 0.2917, 0.4595, 0.09894, 0.4011, 0.07237, 0.3687, 0.07237, 0.3687, 0.09894, 0.4011, 0.2917, 0.04047, 0.3318, 0.05262, 0.3318, 0.05262, 0.2917, 0.04047, 0.3318, 0.4474, 0.2917, 0.4595, 0.2917, 0.4595, 0.3318, 0.4474, 0.1313, 0.4276, 0.09894, 0.4011, 0.09894, 0.4011, 0.1313, 0.4276, 0.25, 0.03636, 0.2917, 0.04047, 0.2917, 0.04047, 0.25, 0.03636, 0.3687, 0.4276, 0.3318, 0.4474, 0.3318, 0.4474, 0.3687, 0.4276, 0.1682, 0.4474, 0.1313, 0.4276, 0.1313, 0.4276, 0.1682, 0.4474, 0.25, 0.4318, 0.2855, 0.4283, 0.2917, 0.4595, 0.25, 0.4636, 0.2855, 0.4283, 0.3196, 0.4179, 0.3318, 0.4474, 0.2917, 0.4595, 0.3196, 0.4179, 0.351, 0.4011, 0.3687, 0.4276, 0.3318, 0.4474, 0.351, 0.4011, 0.3785, 0.3785, 0.4011, 0.4011, 0.3687, 0.4276, 0.3785, 0.3785, 0.4011, 0.351, 0.4276, 0.3687, 0.4011, 0.4011, 0.4011, 0.351, 0.4179, 0.3196, 0.4474, 0.3318, 0.4276, 0.3687, 0.4179, 0.3196, 0.4283, 0.2855, 0.4595, 0.2917, 0.4474, 0.3318, 0.4283, 0.2855, 0.4318, 0.25, 0.4636, 0.25, 0.4595, 0.2917, 0.4318, 0.25, 0.4283, 0.2145, 0.4595, 0.2083, 0.4636, 0.25, 0.4283, 0.2145, 0.4179, 0.1804, 0.4474, 0.1682, 0.4595, 0.2083, 0.4179, 0.1804, 0.4011, 0.149, 0.4276, 0.1313, 0.4474, 0.1682, 0.4011, 0.149, 0.3785, 0.1215, 0.4011, 0.09894, 0.4276, 0.1313, 0.3785, 0.1215, 0.351, 0.09888, 0.3687, 0.07237, 0.4011, 0.09894, 0.351, 0.09888, 0.3196, 0.08208, 0.3318, 0.05262, 0.3687, 0.07237, 0.3196, 0.08208, 0.2855, 0.07174, 0.2917, 0.04047, 0.3318, 0.05262, 0.2855, 0.07174, 0.25, 0.06825, 0.25, 0.03636, 0.2917, 0.04047, 0.25, 0.06825, 0.2145, 0.07174, 0.2083, 0.04047, 0.25, 0.03636, 0.2145, 0.07174, 0.1804, 0.08208, 0.1682, 0.05262, 0.2083, 0.04047, 0.1804, 0.08208, 0.149, 0.09888, 0.1313, 0.07237, 0.1682, 0.05262, 0.149, 0.09888, 0.1215, 0.1215, 0.09894, 0.09894, 0.1313, 0.07237, 0.1215, 0.1215, 0.09888, 0.149, 0.07237, 0.1313, 0.09894, 0.09894, 0.09888, 0.149, 0.08208, 0.1804, 0.05262, 0.1682, 0.07237, 0.1313, 0.08208, 0.1804, 0.07174, 0.2145, 0.04047, 0.2083, 0.05262, 0.1682, 0.07174, 0.2145, 0.06825, 0.25, 0.03636, 0.25, 0.04047, 0.2083, 0.06825, 0.25, 0.07174, 0.2855, 0.04047, 0.2917, 0.03636, 0.25, 0.07174, 0.2855, 0.08208, 0.3196, 0.05262, 0.3318, 0.04047, 0.2917, 0.08208, 0.3196, 0.09888, 0.351, 0.07237, 0.3687, 0.05262, 0.3318, 0.09888, 0.351, 0.1215, 0.3785, 0.09894, 0.4011, 0.07237, 0.3687, 0.1215, 0.3785, 0.149, 0.4011, 0.1313, 0.4276, 0.09894, 0.4011, 0.149, 0.4011, 0.1804, 0.4179, 0.1682, 0.4474, 0.1313, 0.4276, 0.1804, 0.4179, 0.2145, 0.4283, 0.2083, 0.4595, 0.1682, 0.4474, 0.2145, 0.4283, 0.25, 0.4318, 0.25, 0.4636, 0.2083, 0.4595, 0.2855, 0.4283, 0.25, 0.4318, 0.2145, 0.4283, 0.1804, 0.4179, 0.149, 0.4011, 0.1215, 0.3785, 0.09888, 0.351, 0.08208, 0.3196, 0.07174, 0.2855, 0.06825, 0.25, 0.07174, 0.2145, 0.08208, 0.1804, 0.09888, 0.149, 0.1215, 0.1215, 0.149, 0.09888, 0.1804, 0.08208, 0.2145, 0.07174, 0.25, 0.06825, 0.2855, 0.07174, 0.3196, 0.08208, 0.351, 0.09888, 0.3785, 0.1215, 0.4011, 0.149, 0.4179, 0.1804, 0.4283, 0.2145, 0.4318, 0.25, 0.4283, 0.2855, 0.4179, 0.3196, 0.4011, 0.351, 0.3785, 0.3785, 0.351, 0.4011, 0.3196, 0.4179, 0.1804, 0.08208, 0.2145, 0.07174, 0.2145, 0.07174, 0.1804, 0.08208, 0.4011, 0.351, 0.3785, 0.3785, 0.3785, 0.3785, 0.4011, 0.351, 0.25, 0.4318, 0.2145, 0.4283, 0.2145, 0.4283, 0.25, 0.4318, 0.149, 0.09888, 0.1804, 0.08208, 0.1804, 0.08208, 0.149, 0.09888, 0.4179, 0.3196, 0.4011, 0.351, 0.4011, 0.351, 0.4179, 0.3196, 0.1215, 0.1215, 0.149, 0.09888, 0.149, 0.09888, 0.1215, 0.1215, 0.4283, 0.2855, 0.4179, 0.3196, 0.4179, 0.3196, 0.4283, 0.2855, 0.09888, 0.149, 0.1215, 0.1215, 0.1215, 0.1215, 0.09888, 0.149, 0.4318, 0.25, 0.4283, 0.2855, 0.4283, 0.2855, 0.4318, 0.25, 0.08208, 0.1804, 0.09888, 0.149, 0.09888, 0.149, 0.08208, 0.1804, 0.4283, 0.2145, 0.4318, 0.25, 0.4318, 0.25, 0.4283, 0.2145, 0.07174, 0.2145, 0.08208, 0.1804, 0.08208, 0.1804, 0.07174, 0.2145, 0.4179, 0.1804, 0.4283, 0.2145, 0.4283, 0.2145, 0.4179, 0.1804, 0.06825, 0.25, 0.07174, 0.2145, 0.07174, 0.2145, 0.06825, 0.25, 0.4011, 0.149, 0.4179, 0.1804, 0.4179, 0.1804, 0.4011, 0.149, 0.07174, 0.2855, 0.06825, 0.25, 0.06825, 0.25, 0.07174, 0.2855, 0.3785, 0.1215, 0.4011, 0.149, 0.4011, 0.149, 0.3785, 0.1215, 0.08208, 0.3196, 0.07174, 0.2855, 0.07174, 0.2855, 0.08208, 0.3196, 0.351, 0.09888, 0.3785, 0.1215, 0.3785, 0.1215, 0.351, 0.09888, 0.09888, 0.351, 0.08208, 0.3196, 0.08208, 0.3196, 0.09888, 0.351, 0.3196, 0.08208, 0.351, 0.09888, 0.351, 0.09888, 0.3196, 0.08208, 0.2855, 0.4283, 0.25, 0.4318, 0.25, 0.4318, 0.2855, 0.4283, 0.1215, 0.3785, 0.09888, 0.351, 0.09888, 0.351, 0.1215, 0.3785, 0.2855, 0.07174, 0.3196, 0.08208, 0.3196, 0.08208, 0.2855, 0.07174, 0.3196, 0.4179, 0.2855, 0.4283, 0.2855, 0.4283, 0.3196, 0.4179, 0.149, 0.4011, 0.1215, 0.3785, 0.1215, 0.3785, 0.149, 0.4011, 0.25, 0.06825, 0.2855, 0.07174, 0.2855, 0.07174, 0.25, 0.06825, 0.351, 0.4011, 0.3196, 0.4179, 0.3196, 0.4179, 0.351, 0.4011, 0.1804, 0.4179, 0.149, 0.4011, 0.149, 0.4011, 0.1804, 0.4179, 0.2145, 0.07174, 0.25, 0.06825, 0.25, 0.06825, 0.2145, 0.07174, 0.3785, 0.3785, 0.351, 0.4011, 0.351, 0.4011, 0.3785, 0.3785, 1.0, 1.0, 0.9688, 1.0, 0.9688, 1.0, 1.0, 1.0, 0.9688, 1.0, 0.9375, 1.0, 0.9375, 1.0, 0.9688, 1.0, 0.9375, 1.0, 0.9062, 1.0, 0.9062, 1.0, 0.9375, 1.0, 0.9062, 1.0, 0.875, 1.0, 0.875, 1.0, 0.9062, 1.0, 0.875, 1.0, 0.8438, 1.0, 0.8438, 1.0, 0.875, 1.0, 0.8438, 1.0, 0.8125, 1.0, 0.8125, 1.0, 0.8438, 1.0, 0.8125, 1.0, 0.7812, 1.0, 0.7812, 1.0, 0.8125, 1.0, 0.7812, 1.0, 0.75, 1.0, 0.75, 1.0, 0.7812, 1.0, 0.75, 1.0, 0.7188, 1.0, 0.7188, 1.0, 0.75, 1.0, 0.7188, 1.0, 0.6875, 1.0, 0.6875, 1.0, 0.7188, 1.0, 0.6875, 1.0, 0.6562, 1.0, 0.6562, 1.0, 0.6875, 1.0, 0.6562, 1.0, 0.625, 1.0, 0.625, 1.0, 0.6562, 1.0, 0.625, 1.0, 0.5937, 1.0, 0.5938, 1.0, 0.625, 1.0, 0.5937, 1.0, 0.5625, 1.0, 0.5625, 1.0, 0.5938, 1.0, 0.5625, 1.0, 0.5312, 1.0, 0.5312, 1.0, 0.5625, 1.0, 0.5312, 1.0, 0.5, 1.0, 0.5, 1.0, 0.5312, 1.0, 0.5, 1.0, 0.4688, 1.0, 0.4688, 1.0, 0.5, 1.0, 0.4688, 1.0, 0.4375, 1.0, 0.4375, 1.0, 0.4688, 1.0, 0.4375, 1.0, 0.4062, 1.0, 0.4062, 1.0, 0.4375, 1.0, 0.4062, 1.0, 0.375, 1.0, 0.375, 1.0, 0.4062, 1.0, 0.375, 1.0, 0.3438, 1.0, 0.3438, 1.0, 0.375, 1.0, 0.3438, 1.0, 0.3125, 1.0, 0.3125, 1.0, 0.3438, 1.0, 0.3125, 1.0, 0.2812, 1.0, 0.2812, 1.0, 0.3125, 1.0, 0.2812, 1.0, 0.25, 1.0, 0.25, 1.0, 0.2812, 1.0, 0.25, 1.0, 0.2188, 1.0, 0.2188, 1.0, 0.25, 1.0, 0.2188, 1.0, 0.1875, 1.0, 0.1875, 1.0, 0.2188, 1.0, 0.1875, 1.0, 0.1562, 1.0, 0.1562, 1.0, 0.1875, 1.0, 0.1562, 1.0, 0.125, 1.0, 0.125, 1.0, 0.1562, 1.0, 0.125, 1.0, 0.09375, 1.0, 0.09375, 1.0, 0.125, 1.0, 0.09375, 1.0, 0.0625, 1.0, 0.0625, 1.0, 0.09375, 1.0, 0.0625, 1.0, 0.03125, 1.0, 0.03125, 1.0, 0.0625, 1.0, 0.03125, 1.0, 0.0, 1.0, 0.0, 1.0, 0.03125, 1.0, 0.9688, 1.0, 1.0, 1.0, 1.0, 1.0, 0.9688, 1.0, 0.9375, 1.0, 0.9688, 1.0, 0.9688, 1.0, 0.9375, 1.0, 0.9062, 1.0, 0.9375, 1.0, 0.9375, 1.0, 0.9062, 1.0, 0.875, 1.0, 0.9062, 1.0, 0.9062, 1.0, 0.875, 1.0, 0.8438, 1.0, 0.875, 1.0, 0.875, 1.0, 0.8438, 1.0, 0.8125, 1.0, 0.8438, 1.0, 0.8438, 1.0, 0.8125, 1.0, 0.7812, 1.0, 0.8125, 1.0, 0.8125, 1.0, 0.7812, 1.0, 0.75, 1.0, 0.7812, 1.0, 0.7812, 1.0, 0.75, 1.0, 0.7188, 1.0, 0.75, 1.0, 0.75, 1.0, 0.7188, 1.0, 0.6875, 1.0, 0.7188, 1.0, 0.7188, 1.0, 0.6875, 1.0, 0.6562, 1.0, 0.6875, 1.0, 0.6875, 1.0, 0.6562, 1.0, 0.625, 1.0, 0.6562, 1.0, 0.6562, 1.0, 0.625, 1.0, 0.5938, 1.0, 0.625, 1.0, 0.625, 1.0, 0.5938, 1.0, 0.5625, 1.0, 0.5938, 1.0, 0.5938, 1.0, 0.5625, 1.0, 0.5312, 1.0, 0.5625, 1.0, 0.5625, 1.0, 0.5312, 1.0, 0.5, 1.0, 0.5312, 1.0, 0.5312, 1.0, 0.5, 1.0, 0.4688, 1.0, 0.5, 1.0, 0.5, 1.0, 0.4688, 1.0, 0.4375, 1.0, 0.4688, 1.0, 0.4688, 1.0, 0.4375, 1.0, 0.4062, 1.0, 0.4375, 1.0, 0.4375, 1.0, 0.4062, 1.0, 0.375, 1.0, 0.4062, 1.0, 0.4062, 1.0, 0.375, 1.0, 0.3438, 1.0, 0.375, 1.0, 0.375, 1.0, 0.3438, 1.0, 0.3125, 1.0, 0.3438, 1.0, 0.3438, 1.0, 0.3125, 1.0, 0.2812, 1.0, 0.3125, 1.0, 0.3125, 1.0, 0.2812, 1.0, 0.25, 1.0, 0.2812, 1.0, 0.2812, 1.0, 0.25, 1.0, 0.2188, 1.0, 0.25, 1.0, 0.25, 1.0, 0.2188, 1.0, 0.1875, 1.0, 0.2188, 1.0, 0.2188, 1.0, 0.1875, 1.0, 0.1562, 1.0, 0.1875, 1.0, 0.1875, 1.0, 0.1562, 1.0, 0.125, 1.0, 0.1562, 1.0, 0.1562, 1.0, 0.125, 1.0, 0.09375, 1.0, 0.125, 1.0, 0.125, 1.0, 0.09375, 1.0, 0.0625, 1.0, 0.09375, 1.0, 0.09375, 1.0, 0.0625, 1.0, 0.03125, 1.0, 0.0625, 1.0, 0.0625, 1.0, 0.03125, 1.0, 0.0, 1.0, 0.03125, 1.0, 0.03125, 1.0, 0.0, 1.0, 0.75, 1.0, 0.7812, 1.0, 0.7812, 1.0, 0.75, 1.0, 0.4688, 1.0, 0.5, 1.0, 0.5, 1.0, 0.4688, 1.0, 0.1875, 1.0, 0.2188, 1.0, 0.2188, 1.0, 0.1875, 1.0, 0.875, 1.0, 0.9062, 1.0, 0.9062, 1.0, 0.875, 1.0, 0.5937, 1.0, 0.625, 1.0, 0.625, 1.0, 0.5938, 1.0, 0.3125, 1.0, 0.3438, 1.0, 0.3438, 1.0, 0.3125, 1.0, 0.03125, 1.0, 0.0625, 1.0, 0.0625, 1.0, 0.03125, 1.0, 0.7188, 1.0, 0.75, 1.0, 0.75, 1.0, 0.7188, 1.0, 0.4375, 1.0, 0.4688, 1.0, 0.4688, 1.0, 0.4375, 1.0, 0.1562, 1.0, 0.1875, 1.0, 0.1875, 1.0, 0.1562, 1.0, 0.8438, 1.0, 0.875, 1.0, 0.875, 1.0, 0.8438, 1.0, 0.5625, 1.0, 0.5937, 1.0, 0.5938, 1.0, 0.5625, 1.0, 0.2812, 1.0, 0.3125, 1.0, 0.3125, 1.0, 0.2812, 1.0, 0.9688, 1.0, 1.0, 1.0, 1.0, 1.0, 0.9688, 1.0, 0.0, 1.0, 0.03125, 1.0, 0.03125, 1.0, 0.0, 1.0, 0.6875, 1.0, 0.7188, 1.0, 0.7188, 1.0, 0.6875, 1.0, 0.4062, 1.0, 0.4375, 1.0, 0.4375, 1.0, 0.4062, 1.0, 0.125, 1.0, 0.1562, 1.0, 0.1562, 1.0, 0.125, 1.0, 0.8125, 1.0, 0.8438, 1.0, 0.8438, 1.0, 0.8125, 1.0, 0.5312, 1.0, 0.5625, 1.0, 0.5625, 1.0, 0.5312, 1.0, 0.25, 1.0, 0.2812, 1.0, 0.2812, 1.0, 0.25, 1.0, 0.9375, 1.0, 0.9688, 1.0, 0.9688, 1.0, 0.9375, 1.0, 0.6562, 1.0, 0.6875, 1.0, 0.6875, 1.0, 0.6562, 1.0, 0.375, 1.0, 0.4062, 1.0, 0.4062, 1.0, 0.375, 1.0, 0.09375, 1.0, 0.125, 1.0, 0.125, 1.0, 0.09375, 1.0, 0.7812, 1.0, 0.8125, 1.0, 0.8125, 1.0, 0.7812, 1.0, 0.5, 1.0, 0.5312, 1.0, 0.5312, 1.0, 0.5, 1.0, 0.2188, 1.0, 0.25, 1.0, 0.25, 1.0, 0.2188, 1.0, 0.9062, 1.0, 0.9375, 1.0, 0.9375, 1.0, 0.9062, 1.0, 0.625, 1.0, 0.6562, 1.0, 0.6562, 1.0, 0.625, 1.0, 0.3438, 1.0, 0.375, 1.0, 0.375, 1.0, 0.3438, 1.0, 0.0625, 1.0, 0.09375, 1.0, 0.09375, 1.0, 0.0625, 1.0, 0.3438, 1.0, 0.375, 1.0, 0.375, 1.0, 0.3438, 1.0, 0.5312, 1.0, 0.5, 1.0, 0.5, 1.0, 0.5312, 1.0, 0.3125, 1.0, 0.3438, 1.0, 0.3438, 1.0, 0.3125, 1.0, 0.5, 1.0, 0.4688, 1.0, 0.4688, 1.0, 0.5, 1.0, 0.2812, 1.0, 0.3125, 1.0, 0.3125, 1.0, 0.2812, 1.0, 0.4688, 1.0, 0.4375, 1.0, 0.4375, 1.0, 0.4688, 1.0, 0.25, 1.0, 0.2812, 1.0, 0.2812, 1.0, 0.25, 1.0, 0.4375, 1.0, 0.4062, 1.0, 0.4062, 1.0, 0.4375, 1.0, 0.2188, 1.0, 0.25, 1.0, 0.25, 1.0, 0.2188, 1.0, 0.4062, 1.0, 0.375, 1.0, 0.375, 1.0, 0.4062, 1.0, 0.1875, 1.0, 0.2188, 1.0, 0.2188, 1.0, 0.1875, 1.0, 0.375, 1.0, 0.3438, 1.0, 0.3438, 1.0, 0.375, 1.0, 0.1562, 1.0, 0.1875, 1.0, 0.1875, 1.0, 0.1562, 1.0, 0.9688, 1.0, 1.0, 1.0, 1.0, 1.0, 0.9688, 1.0, 0.3438, 1.0, 0.3125, 1.0, 0.3125, 1.0, 0.3438, 1.0, 0.125, 1.0, 0.1562, 1.0, 0.1562, 1.0, 0.125, 1.0, 0.9375, 1.0, 0.9688, 1.0, 0.9688, 1.0, 0.9375, 1.0, 0.3125, 1.0, 0.2812, 1.0, 0.2812, 1.0, 0.3125, 1.0, 0.09375, 1.0, 0.125, 1.0, 0.125, 1.0, 0.09375, 1.0, 0.9062, 1.0, 0.9375, 1.0, 0.9375, 1.0, 0.9062, 1.0, 0.2812, 1.0, 0.25, 1.0, 0.25, 1.0, 0.2812, 1.0, 0.0625, 1.0, 0.09375, 1.0, 0.09375, 1.0, 0.0625, 1.0, 0.875, 1.0, 0.9062, 1.0, 0.9062, 1.0, 0.875, 1.0, 0.25, 1.0, 0.2188, 1.0, 0.2188, 1.0, 0.25, 1.0, 0.03125, 1.0, 0.0625, 1.0, 0.0625, 1.0, 0.03125, 1.0, 0.8438, 1.0, 0.875, 1.0, 0.875, 1.0, 0.8438, 1.0, 0.2188, 1.0, 0.1875, 1.0, 0.1875, 1.0, 0.2188, 1.0, 0.0, 1.0, 0.03125, 1.0, 0.03125, 1.0, 0.0, 1.0, 0.8125, 1.0, 0.8438, 1.0, 0.8438, 1.0, 0.8125, 1.0, 0.1875, 1.0, 0.1562, 1.0, 0.1562, 1.0, 0.1875, 1.0, 1.0, 1.0, 0.9688, 1.0, 0.9688, 1.0, 1.0, 1.0, 0.7812, 1.0, 0.8125, 1.0, 0.8125, 1.0, 0.7812, 1.0, 1.0, 1.0, 0.9688, 1.0, 0.9688, 1.0, 1.0, 1.0, 0.9688, 1.0, 0.9375, 1.0, 0.9375, 1.0, 0.9688, 1.0, 0.9375, 1.0, 0.9062, 1.0, 0.9062, 1.0, 0.9375, 1.0, 0.9062, 1.0, 0.875, 1.0, 0.875, 1.0, 0.9062, 1.0, 0.875, 1.0, 0.8438, 1.0, 0.8438, 1.0, 0.875, 1.0, 0.8438, 1.0, 0.8125, 1.0, 0.8125, 1.0, 0.8438, 1.0, 0.8125, 1.0, 0.7812, 1.0, 0.7812, 1.0, 0.8125, 1.0, 0.7812, 1.0, 0.75, 1.0, 0.75, 1.0, 0.7812, 1.0, 0.75, 1.0, 0.7188, 1.0, 0.7188, 1.0, 0.75, 1.0, 0.7188, 1.0, 0.6875, 1.0, 0.6875, 1.0, 0.7188, 1.0, 0.6875, 1.0, 0.6562, 1.0, 0.6562, 1.0, 0.6875, 1.0, 0.6562, 1.0, 0.625, 1.0, 0.625, 1.0, 0.6562, 1.0, 0.625, 1.0, 0.5937, 1.0, 0.5937, 1.0, 0.625, 1.0, 0.5937, 1.0, 0.5625, 1.0, 0.5625, 1.0, 0.5937, 1.0, 0.5625, 1.0, 0.5312, 1.0, 0.5312, 1.0, 0.5625, 1.0, 0.5312, 1.0, 0.5, 1.0, 0.5, 1.0, 0.5312, 1.0, 0.5, 1.0, 0.4688, 1.0, 0.4688, 1.0, 0.5, 1.0, 0.4688, 1.0, 0.4375, 1.0, 0.4375, 1.0, 0.4688, 1.0, 0.4375, 1.0, 0.4062, 1.0, 0.4062, 1.0, 0.4375, 1.0, 0.4062, 1.0, 0.375, 1.0, 0.375, 1.0, 0.4062, 1.0, 0.375, 1.0, 0.3438, 1.0, 0.3438, 1.0, 0.375, 1.0, 0.3438, 1.0, 0.3125, 1.0, 0.3125, 1.0, 0.3438, 1.0, 0.3125, 1.0, 0.2812, 1.0, 0.2812, 1.0, 0.3125, 1.0, 0.2812, 1.0, 0.25, 1.0, 0.25, 1.0, 0.2812, 1.0, 0.25, 1.0, 0.2188, 1.0, 0.2188, 1.0, 0.25, 1.0, 0.2188, 1.0, 0.1875, 1.0, 0.1875, 1.0, 0.2188, 1.0, 0.1875, 1.0, 0.1562, 1.0, 0.1562, 1.0, 0.1875, 1.0, 0.1562, 1.0, 0.125, 1.0, 0.125, 1.0, 0.1562, 1.0, 0.125, 1.0, 0.09375, 1.0, 0.09375, 1.0, 0.125, 1.0, 0.09375, 1.0, 0.0625, 1.0, 0.0625, 1.0, 0.09375, 1.0, 0.0625, 1.0, 0.03125, 1.0, 0.03125, 1.0, 0.0625, 1.0, 0.03125, 1.0, 0.0, 1.0, 0.0, 1.0, 0.03125, 1.0, 0.9688, 1.0, 1.0, 1.0, 1.0, 1.0, 0.9688, 1.0, 0.9375, 1.0, 0.9688, 1.0, 0.9688, 1.0, 0.9375, 1.0, 0.9062, 1.0, 0.9375, 1.0, 0.9375, 1.0, 0.9062, 1.0, 0.875, 1.0, 0.9062, 1.0, 0.9062, 1.0, 0.875, 1.0, 0.8438, 1.0, 0.875, 1.0, 0.875, 1.0, 0.8438, 1.0, 0.8125, 1.0, 0.8438, 1.0, 0.8438, 1.0, 0.8125, 1.0, 0.7812, 1.0, 0.8125, 1.0, 0.8125, 1.0, 0.7812, 1.0, 0.75, 1.0, 0.7812, 1.0, 0.7812, 1.0, 0.75, 1.0, 0.7188, 1.0, 0.75, 1.0, 0.75, 1.0, 0.7188, 1.0, 0.6875, 1.0, 0.7188, 1.0, 0.7188, 1.0, 0.6875, 1.0, 0.6562, 1.0, 0.6875, 1.0, 0.6875, 1.0, 0.6562, 1.0, 0.625, 1.0, 0.6562, 1.0, 0.6562, 1.0, 0.625, 1.0, 0.5938, 1.0, 0.625, 1.0, 0.625, 1.0, 0.5938, 1.0, 0.5625, 1.0, 0.5938, 1.0, 0.5938, 1.0, 0.5625, 1.0, 0.5312, 1.0, 0.5625, 1.0, 0.5625, 1.0, 0.5312, 1.0, 0.5, 1.0, 0.5312, 1.0, 0.5312, 1.0, 0.5, 1.0, 0.4688, 1.0, 0.5, 1.0, 0.5, 1.0, 0.4688, 1.0, 0.4375, 1.0, 0.4688, 1.0, 0.4688, 1.0, 0.4375, 1.0, 0.4062, 1.0, 0.4375, 1.0, 0.4375, 1.0, 0.4062, 1.0, 0.375, 1.0, 0.4062, 1.0, 0.4062, 1.0, 0.375, 1.0, 0.3438, 1.0, 0.375, 1.0, 0.375, 1.0, 0.3438, 1.0, 0.3125, 1.0, 0.3438, 1.0, 0.3438, 1.0, 0.3125, 1.0, 0.2812, 1.0, 0.3125, 1.0, 0.3125, 1.0, 0.2812, 1.0, 0.25, 1.0, 0.2812, 1.0, 0.2812, 1.0, 0.25, 1.0, 0.2188, 1.0, 0.25, 1.0, 0.25, 1.0, 0.2188, 1.0, 0.1875, 1.0, 0.2188, 1.0, 0.2188, 1.0, 0.1875, 1.0, 0.1562, 1.0, 0.1875, 1.0, 0.1875, 1.0, 0.1562, 1.0, 0.125, 1.0, 0.1562, 1.0, 0.1562, 1.0, 0.125, 1.0, 0.09375, 1.0, 0.125, 1.0, 0.125, 1.0, 0.09375, 1.0, 0.0625, 1.0, 0.09375, 1.0, 0.09375, 1.0, 0.0625, 1.0, 0.03125, 1.0, 0.0625, 1.0, 0.0625, 1.0, 0.03125, 1.0, 0.0, 1.0, 0.03125, 1.0, 0.03125, 1.0, 0.0, 1.0, 1.0, 1.0, 0.9688, 1.0, 0.9688, 1.0, 1.0, 1.0, 0.9688, 1.0, 0.9375, 1.0, 0.9375, 1.0, 0.9688, 1.0, 0.9375, 1.0, 0.9062, 1.0, 0.9062, 1.0, 0.9375, 1.0, 0.9062, 1.0, 0.875, 1.0, 0.875, 1.0, 0.9062, 1.0, 0.875, 1.0, 0.8438, 1.0, 0.8438, 1.0, 0.875, 1.0, 0.8438, 1.0, 0.8125, 1.0, 0.8125, 1.0, 0.8438, 1.0, 0.8125, 1.0, 0.7812, 1.0, 0.7812, 1.0, 0.8125, 1.0, 0.7812, 1.0, 0.75, 1.0, 0.75, 1.0, 0.7812, 1.0, 0.75, 1.0, 0.7188, 1.0, 0.7188, 1.0, 0.75, 1.0, 0.7188, 1.0, 0.6875, 1.0, 0.6875, 1.0, 0.7188, 1.0, 0.6875, 1.0, 0.6562, 1.0, 0.6562, 1.0, 0.6875, 1.0, 0.6562, 1.0, 0.625, 1.0, 0.625, 1.0, 0.6562, 1.0, 0.625, 1.0, 0.5937, 1.0, 0.5937, 1.0, 0.625, 1.0, 0.5937, 1.0, 0.5625, 1.0, 0.5625, 1.0, 0.5937, 1.0, 0.5625, 1.0, 0.5312, 1.0, 0.5312, 1.0, 0.5625, 1.0, 0.5312, 1.0, 0.5, 1.0, 0.5, 1.0, 0.5312, 1.0, 0.5, 1.0, 0.4688, 1.0, 0.4688, 1.0, 0.5, 1.0, 0.4688, 1.0, 0.4375, 1.0, 0.4375, 1.0, 0.4688, 1.0, 0.4375, 1.0, 0.4062, 1.0, 0.4062, 1.0, 0.4375, 1.0, 0.4062, 1.0, 0.375, 1.0, 0.375, 1.0, 0.4062, 1.0, 0.375, 1.0, 0.3438, 1.0, 0.3438, 1.0, 0.375, 1.0, 0.3438, 1.0, 0.3125, 1.0, 0.3125, 1.0, 0.3438, 1.0, 0.3125, 1.0, 0.2812, 1.0, 0.2812, 1.0, 0.3125, 1.0, 0.2812, 1.0, 0.25, 1.0, 0.25, 1.0, 0.2812, 1.0, 0.25, 1.0, 0.2188, 1.0, 0.2188, 1.0, 0.25, 1.0, 0.2188, 1.0, 0.1875, 1.0, 0.1875, 1.0, 0.2188, 1.0, 0.1875, 1.0, 0.1562, 1.0, 0.1562, 1.0, 0.1875, 1.0, 0.1562, 1.0, 0.125, 1.0, 0.125, 1.0, 0.1562, 1.0, 0.125, 1.0, 0.09375, 1.0, 0.09375, 1.0, 0.125, 1.0, 0.09375, 1.0, 0.0625, 1.0, 0.0625, 1.0, 0.09375, 1.0, 0.0625, 1.0, 0.03125, 1.0, 0.03125, 1.0, 0.0625, 1.0, 0.03125, 1.0, 0.0, 1.0, 0.0, 1.0, 0.03125, 1.0, 0.9688, 1.0, 1.0, 1.0, 1.0, 1.0, 0.9688, 1.0, 0.9375, 1.0, 0.9688, 1.0, 0.9688, 1.0, 0.9375, 1.0, 0.9062, 1.0, 0.9375, 1.0, 0.9375, 1.0, 0.9062, 1.0, 0.875, 1.0, 0.9062, 1.0, 0.9062, 1.0, 0.875, 1.0, 0.8438, 1.0, 0.875, 1.0, 0.875, 1.0, 0.8438, 1.0, 0.8125, 1.0, 0.8438, 1.0, 0.8438, 1.0, 0.8125, 1.0, 0.7812, 1.0, 0.8125, 1.0, 0.8125, 1.0, 0.7812, 1.0, 0.75, 1.0, 0.7812, 1.0, 0.7812, 1.0, 0.75, 1.0, 0.7188, 1.0, 0.75, 1.0, 0.75, 1.0, 0.7188, 1.0, 0.6875, 1.0, 0.7188, 1.0, 0.7188, 1.0, 0.6875, 1.0, 0.6562, 1.0, 0.6875, 1.0, 0.6875, 1.0, 0.6562, 1.0, 0.625, 1.0, 0.6562, 1.0, 0.6562, 1.0, 0.625, 1.0, 0.5938, 1.0, 0.625, 1.0, 0.625, 1.0, 0.5938, 1.0, 0.5625, 1.0, 0.5938, 1.0, 0.5938, 1.0, 0.5625, 1.0, 0.5312, 1.0, 0.5625, 1.0, 0.5625, 1.0, 0.5312, 1.0, 0.5, 1.0, 0.5312, 1.0, 0.5312, 1.0, 0.5, 1.0, 0.4688, 1.0, 0.5, 1.0, 0.5, 1.0, 0.4688, 1.0, 0.4375, 1.0, 0.4688, 1.0, 0.4688, 1.0, 0.4375, 1.0, 0.4062, 1.0, 0.4375, 1.0, 0.4375, 1.0, 0.4062, 1.0, 0.375, 1.0, 0.4062, 1.0, 0.4062, 1.0, 0.375, 1.0, 0.3438, 1.0, 0.375, 1.0, 0.375, 1.0, 0.3438, 1.0, 0.3125, 1.0, 0.3438, 1.0, 0.3438, 1.0, 0.3125, 1.0, 0.2812, 1.0, 0.3125, 1.0, 0.3125, 1.0, 0.2812, 1.0, 0.25, 1.0, 0.2812, 1.0, 0.2812, 1.0, 0.25, 1.0, 0.2188, 1.0, 0.25, 1.0, 0.25, 1.0, 0.2188, 1.0, 0.1875, 1.0, 0.2188, 1.0, 0.2188, 1.0, 0.1875, 1.0, 0.1562, 1.0, 0.1875, 1.0, 0.1875, 1.0, 0.1562, 1.0, 0.125, 1.0, 0.1562, 1.0, 0.1562, 1.0, 0.125, 1.0, 0.09375, 1.0, 0.125, 1.0, 0.125, 1.0, 0.09375, 1.0, 0.0625, 1.0, 0.09375, 1.0, 0.09375, 1.0, 0.0625, 1.0, 0.03125, 1.0, 0.0625, 1.0, 0.0625, 1.0, 0.03125, 1.0, 0.0, 1.0, 0.03125, 1.0, 0.03125, 1.0, 0.0, 1.0, 0.25, 1.0, 0.2812, 1.0, 0.2812, 1.0, 0.25, 1.0, 0.6875, 1.0, 0.7188, 1.0, 0.7188, 1.0, 0.6875, 1.0, 0.2812, 1.0, 0.3125, 1.0, 0.3125, 1.0, 0.2812, 1.0, 0.7188, 1.0, 0.75, 1.0, 0.75, 1.0, 0.7188, 1.0, 0.3125, 1.0, 0.3438, 1.0, 0.3437, 1.0, 0.3125, 1.0, 0.75, 1.0, 0.7812, 1.0, 0.7812, 1.0, 0.75, 1.0, 0.3438, 1.0, 0.375, 1.0, 0.375, 1.0, 0.3437, 1.0, 0.7812, 1.0, 0.8125, 1.0, 0.8125, 1.0, 0.7812, 1.0, 0.375, 1.0, 0.4062, 1.0, 0.4062, 1.0, 0.375, 1.0, 0.8125, 1.0, 0.8438, 1.0, 0.8437, 1.0, 0.8125, 1.0, 0.4062, 1.0, 0.4375, 1.0, 0.4375, 1.0, 0.4062, 1.0, 0.0, 1.0, 0.03125, 1.0, 0.03125, 1.0, 0.0, 1.0, 0.8438, 1.0, 0.875, 1.0, 0.875, 1.0, 0.8437, 1.0, 0.4375, 1.0, 0.4688, 1.0, 0.4688, 1.0, 0.4375, 1.0, 0.03125, 1.0, 0.0625, 1.0, 0.0625, 1.0, 0.03125, 1.0, 0.875, 1.0, 0.9062, 1.0, 0.9062, 1.0, 0.875, 1.0, 0.4688, 1.0, 0.5, 1.0, 0.5, 1.0, 0.4688, 1.0, 0.0625, 1.0, 0.09375, 1.0, 0.09375, 1.0, 0.0625, 1.0, 0.9062, 1.0, 0.9375, 1.0, 0.9375, 1.0, 0.9062, 1.0, 0.5, 1.0, 0.5312, 1.0, 0.5312, 1.0, 0.5, 1.0, 0.09375, 1.0, 0.125, 1.0, 0.125, 1.0, 0.09375, 1.0, 0.9375, 1.0, 0.9688, 1.0, 0.9687, 1.0, 0.9375, 1.0, 0.5312, 1.0, 0.5625, 1.0, 0.5625, 1.0, 0.5312, 1.0, 0.125, 1.0, 0.1562, 1.0, 0.1562, 1.0, 0.125, 1.0, 0.9688, 1.0, 1.0, 1.0, 1.0, 1.0, 0.9687, 1.0, 0.5625, 1.0, 0.5938, 1.0, 0.5938, 1.0, 0.5625, 1.0, 0.1562, 1.0, 0.1875, 1.0, 0.1875, 1.0, 0.1562, 1.0, 0.5938, 1.0, 0.625, 1.0, 0.625, 1.0, 0.5938, 1.0, 0.1875, 1.0, 0.2188, 1.0, 0.2188, 1.0, 0.1875, 1.0, 0.625, 1.0, 0.6562, 1.0, 0.6562, 1.0, 0.625, 1.0, 0.2188, 1.0, 0.25, 1.0, 0.25, 1.0, 0.2188, 1.0, 0.6562, 1.0, 0.6875, 1.0, 0.6875, 1.0, 0.6562, 1.0])
me_cylinder.use_remesh_fix_poles = True
me_cylinder.use_remesh_preserve_attributes = False
me_cylinder.use_mirror_vertex_groups = False
me_cylinder.update()

# ---- objects
ob_cylinder = bpy.data.objects.new('Cylinder', me_cylinder)

# ---- transforms, parenting, visibility, modifiers, constraints
ob_cylinder.location = (0.0, 0.0, 0.0)
ob_cylinder.scale = (1.91, 1.91, 1.504)
ob_cylinder.lineart.crease_threshold = 0.0

# ---- collection membership
col_collection.objects.link(ob_cylinder)

# ---- scene / render settings (as saved in the file)
scene.frame_start = 1; scene.frame_end = 250; scene.frame_set(1)
scene.render.engine = 'BLENDER_EEVEE_NEXT'
scene.cycles.use_denoising = False
scene.cycles.samples = 128
scene.cycles.sampling_pattern = 'TABULATED_SOBOL'
scene.cycles.use_adaptive_sampling = False
scene.cycles.use_light_tree = False
scene.view_settings.view_transform = 'Filmic'
bpy.context.view_layer.update()

# ---- added for rendering (the .blend has no active camera and no usable light): camera, sun
cam_auto = bpy.data.cameras.new('AutoCamera')
cam_auto.lens = 50.0
cam_auto.sensor_width = 36.0
cam_auto.clip_end = 1000.0
ob_auto_camera = bpy.data.objects.new('AutoCamera', cam_auto)
scene.collection.objects.link(ob_auto_camera)
ob_auto_camera.location = (14.453, -17.3436, 14.844)
ob_auto_camera.rotation_euler = (1.09748, -7.21219e-08, 0.694738)
scene.camera = ob_auto_camera
light_auto_sun = bpy.data.lights.new('AutoSun', 'SUN')
light_auto_sun.energy = 3.0
light_auto_sun.angle = 0.0523599
ob_auto_sun = bpy.data.objects.new('AutoSun', light_auto_sun)
scene.collection.objects.link(ob_auto_sun)
ob_auto_sun.rotation_euler = (0.872665, 0.174533, 0.523599)
bpy.context.view_layer.update()
